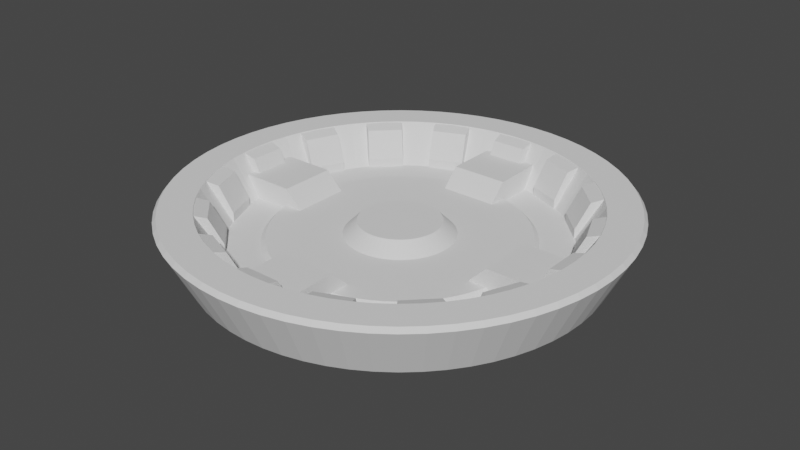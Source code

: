 # Source: HandleTooled.blend  (saved by Blender 3.2.14; exported with 4.5.12 LTS)
import bpy
from mathutils import Matrix  # noqa: F401  (used for matrix-valued properties, if any)

bpy.ops.wm.read_factory_settings(use_empty=True)
scene = bpy.context.scene
scene.name = 'Scene'

# ---- collections
col_handletooled = bpy.data.collections.new('HandleTooled'); scene.collection.children.link(col_handletooled)

# ---- materials (node trees are filled in below, after node groups)
mat_stldefaultmaterial = bpy.data.materials.new('STLDefaultMaterial')
mat_stldefaultmaterial.use_transparent_shadow = False

# ---- material node trees

# ---- world
world_world = bpy.data.worlds.new('World'); scene.world = world_world
world_world.use_nodes = True; world_world.node_tree.nodes.clear()
_N = world_world.node_tree.nodes; _L = world_world.node_tree.links
n0 = _N.new('ShaderNodeOutputWorld'); n0.name = 'World Output'; n0.location = (300, 300)
n1 = _N.new('ShaderNodeBackground'); n1.name = 'Background'; n1.location = (10, 300)
n1.inputs[0].default_value = (0.05088, 0.05088, 0.05088, 1.0)
_L.new(n1.outputs[0], n0.inputs[0])
n0.is_active_output = True
world_world.color = (0.05088, 0.05088, 0.05088)
world_world.use_sun_shadow = False
world_world.sun_shadow_jitter_overblur = 0.0

# ---- meshes
me_handletooled = bpy.data.meshes.new('HandleTooled')
me_handletooled.from_pydata([(0.02269, -1.3, 4.4), (0.1268, -1.288, 4.4), (4.342, -44.09, 4.4), (0.0, -44.3, 4.4), (0.0, -31.3, 4.4), (0.02269, -31.3, 4.4), (0.0, -1.298, 4.4), (0.2313, -28.72, 4.4), (0.0, -28.7, 4.4), (0.4765, -28.79, 4.4), (0.2758, -31.27, 4.4), (0.5184, -31.19, 4.4), (0.7033, -28.91, 4.4), (0.9031, -29.06, 4.4), (0.741, -31.07, 4.4), (0.9351, -30.9, 4.4), (1.068, -29.26, 4.4), (1.192, -29.48, 4.4), (1.093, -30.7, 4.4), (1.21, -30.48, 4.4), (1.27, -29.72, 4.4), (1.3, -29.98, 4.4), (1.279, -30.23, 4.4), (0.2532, -1.273, 4.4), (8.643, -43.45, 4.4), (0.3756, -1.238, 4.4), (12.86, -42.39, 4.4), (0.2758, -1.27, 4.4), (0.4967, -1.199, 4.4), (16.95, -40.93, 4.4), (0.61, -1.141, 4.4), (20.88, -39.07, 4.4), (0.5184, -1.192, 4.4), (0.7211, -1.079, 4.4), (24.61, -36.83, 4.4), (0.8209, -1.0, 4.4), (28.1, -34.24, 4.4), (0.741, -1.068, 4.4), (0.9178, -0.9178, 4.4), (31.32, -31.32, 4.4), (1.0, -0.8209, 4.4), (34.24, -28.1, 4.4), (0.9351, -0.9031, 4.4), (1.079, -0.7211, 4.4), (36.83, -24.61, 4.4), (1.141, -0.61, 4.4), (39.07, -20.88, 4.4), (1.093, -0.7033, 4.4), (1.199, -0.4967, 4.4), (40.93, -16.95, 4.4), (1.238, -0.3756, 4.4), (42.39, -12.86, 4.4), (1.21, -0.4765, 4.4), (1.273, -0.2532, 4.4), (43.45, -8.642, 4.4), (1.288, -0.1268, 4.4), (44.09, -4.342, 4.4), (1.279, -0.2313, 4.4), (31.28, -0.2313, 4.4), (31.3, 1.368e-06, 4.4), (44.3, 1.936e-06, 4.4), (1.298, 5.674e-08, 4.4), (28.7, 1.255e-06, 4.4), (28.7, -0.02269, 4.4), (28.73, -0.2758, 4.4), (31.21, -0.4765, 4.4), (28.81, -0.5184, 4.4), (28.93, -0.741, 4.4), (31.09, -0.7033, 4.4), (30.94, -0.9031, 4.4), (29.1, -0.9351, 4.4), (29.3, -1.093, 4.4), (30.74, -1.068, 4.4), (30.52, -1.192, 4.4), (29.52, -1.21, 4.4), (29.77, -1.279, 4.4), (30.28, -1.27, 4.4), (30.02, -1.3, 4.4), (28.72, 0.2313, 4.4), (1.3, 0.02269, 4.4), (1.288, 0.1268, 4.4), (44.09, 4.342, 4.4), (28.79, 0.4765, 4.4), (31.3, 0.02269, 4.4), (28.91, 0.7033, 4.4), (29.06, 0.9031, 4.4), (31.27, 0.2758, 4.4), (31.19, 0.5184, 4.4), (29.26, 1.068, 4.4), (29.48, 1.192, 4.4), (31.07, 0.741, 4.4), (30.9, 0.9351, 4.4), (29.72, 1.27, 4.4), (29.98, 1.3, 4.4), (30.7, 1.093, 4.4), (30.48, 1.21, 4.4), (30.23, 1.279, 4.4), (1.273, 0.2532, 4.4), (43.45, 8.643, 4.4), (1.27, 0.2758, 4.4), (1.238, 0.3756, 4.4), (42.39, 12.86, 4.4), (1.199, 0.4967, 4.4), (40.93, 16.95, 4.4), (1.192, 0.5184, 4.4), (1.141, 0.61, 4.4), (39.07, 20.88, 4.4), (1.079, 0.7211, 4.4), (36.83, 24.61, 4.4), (1.068, 0.741, 4.4), (1.0, 0.8209, 4.4), (34.24, 28.1, 4.4), (0.9178, 0.9178, 4.4), (31.32, 31.32, 4.4), (0.9031, 0.9351, 4.4), (0.8209, 1.0, 4.4), (28.1, 34.24, 4.4), (0.7211, 1.079, 4.4), (24.61, 36.83, 4.4), (0.7033, 1.093, 4.4), (0.61, 1.141, 4.4), (20.88, 39.07, 4.4), (0.4967, 1.199, 4.4), (16.95, 40.93, 4.4), (0.4765, 1.21, 4.4), (0.3756, 1.238, 4.4), (12.86, 42.39, 4.4), (0.2532, 1.273, 4.4), (8.643, 43.45, 4.4), (0.2313, 1.279, 4.4), (0.1268, 1.288, 4.4), (4.342, 44.09, 4.4), (0.2313, 31.28, 4.4), (-2.736e-06, 31.3, 4.4), (-3.873e-06, 44.3, 4.4), (-1.135e-07, 1.298, 4.4), (-2.509e-06, 28.7, 4.4), (0.02269, 28.7, 4.4), (0.2758, 28.73, 4.4), (0.4765, 31.21, 4.4), (0.5184, 28.81, 4.4), (0.741, 28.93, 4.4), (0.7033, 31.09, 4.4), (0.9031, 30.94, 4.4), (0.9351, 29.1, 4.4), (1.093, 29.3, 4.4), (1.068, 30.74, 4.4), (1.192, 30.52, 4.4), (1.21, 29.52, 4.4), (1.279, 29.77, 4.4), (1.27, 30.28, 4.4), (1.3, 30.02, 4.4), (-0.2313, 28.72, 4.4), (-0.02269, 1.3, 4.4), (-0.1268, 1.288, 4.4), (-4.342, 44.09, 4.4), (-0.4765, 28.79, 4.4), (-0.02269, 31.3, 4.4), (-0.7033, 28.91, 4.4), (-0.9031, 29.06, 4.4), (-0.2758, 31.27, 4.4), (-0.5184, 31.19, 4.4), (-1.068, 29.26, 4.4), (-1.192, 29.48, 4.4), (-0.741, 31.07, 4.4), (-0.9351, 30.9, 4.4), (-1.27, 29.72, 4.4), (-1.3, 29.98, 4.4), (-1.093, 30.7, 4.4), (-1.21, 30.48, 4.4), (-1.279, 30.23, 4.4), (-0.2532, 1.273, 4.4), (-8.643, 43.45, 4.4), (-0.3756, 1.238, 4.4), (-12.86, 42.39, 4.4), (-0.2758, 1.27, 4.4), (-0.4967, 1.199, 4.4), (-16.95, 40.93, 4.4), (-0.61, 1.141, 4.4), (-20.88, 39.07, 4.4), (-0.5184, 1.192, 4.4), (-0.7211, 1.079, 4.4), (-24.61, 36.83, 4.4), (-0.8209, 1.0, 4.4), (-28.1, 34.24, 4.4), (-0.741, 1.068, 4.4), (-0.9178, 0.9178, 4.4), (-31.32, 31.32, 4.4), (-1.0, 0.8209, 4.4), (-34.24, 28.1, 4.4), (-0.9351, 0.9031, 4.4), (-1.079, 0.7211, 4.4), (-36.83, 24.61, 4.4), (-1.141, 0.61, 4.4), (-39.07, 20.88, 4.4), (-1.093, 0.7033, 4.4), (-1.199, 0.4967, 4.4), (-40.93, 16.95, 4.4), (-1.238, 0.3756, 4.4), (-42.39, 12.86, 4.4), (-1.21, 0.4765, 4.4), (-1.273, 0.2532, 4.4), (-43.45, 8.643, 4.4), (-1.288, 0.1268, 4.4), (-44.09, 4.342, 4.4), (-1.279, 0.2313, 4.4), (-31.28, 0.2313, 4.4), (-31.3, -3.732e-07, 4.4), (-44.3, -5.283e-07, 4.4), (-1.298, -1.548e-08, 4.4), (-28.7, -3.423e-07, 4.4), (-28.7, 0.02269, 4.4), (-28.73, 0.2758, 4.4), (-31.21, 0.4764, 4.4), (-28.81, 0.5184, 4.4), (-28.93, 0.741, 4.4), (-31.09, 0.7033, 4.4), (-30.94, 0.9031, 4.4), (-29.1, 0.9351, 4.4), (-29.3, 1.093, 4.4), (-30.74, 1.068, 4.4), (-30.52, 1.192, 4.4), (-29.52, 1.21, 4.4), (-29.77, 1.279, 4.4), (-30.28, 1.27, 4.4), (-30.02, 1.3, 4.4), (-28.72, -0.2313, 4.4), (-1.3, -0.02269, 4.4), (-1.288, -0.1268, 4.4), (-44.09, -4.342, 4.4), (-28.79, -0.4765, 4.4), (-31.3, -0.02269, 4.4), (-28.91, -0.7033, 4.4), (-29.06, -0.9031, 4.4), (-31.27, -0.2758, 4.4), (-31.19, -0.5184, 4.4), (-29.26, -1.068, 4.4), (-29.48, -1.192, 4.4), (-31.07, -0.741, 4.4), (-30.9, -0.9351, 4.4), (-29.72, -1.27, 4.4), (-29.98, -1.3, 4.4), (-30.7, -1.093, 4.4), (-30.48, -1.21, 4.4), (-30.23, -1.279, 4.4), (-1.273, -0.2532, 4.4), (-43.45, -8.643, 4.4), (-1.27, -0.2758, 4.4), (-1.238, -0.3756, 4.4), (-42.39, -12.86, 4.4), (-1.199, -0.4967, 4.4), (-40.93, -16.95, 4.4), (-1.192, -0.5184, 4.4), (-1.141, -0.61, 4.4), (-39.07, -20.88, 4.4), (-1.079, -0.7211, 4.4), (-36.83, -24.61, 4.4), (-1.068, -0.741, 4.4), (-1.0, -0.8209, 4.4), (-34.24, -28.1, 4.4), (-0.9178, -0.9178, 4.4), (-31.32, -31.32, 4.4), (-0.9031, -0.9351, 4.4), (-0.8209, -1.0, 4.4), (-28.1, -34.24, 4.4), (-0.7211, -1.079, 4.4), (-24.61, -36.83, 4.4), (-0.7033, -1.093, 4.4), (-0.61, -1.141, 4.4), (-20.88, -39.07, 4.4), (-0.4967, -1.199, 4.4), (-16.95, -40.93, 4.4), (-0.4765, -1.21, 4.4), (-0.3756, -1.238, 4.4), (-12.86, -42.39, 4.4), (-0.2532, -1.273, 4.4), (-8.642, -43.45, 4.4), (-0.2313, -1.279, 4.4), (-0.1268, -1.288, 4.4), (-4.342, -44.09, 4.4), (-0.2313, -31.28, 4.4), (-0.02268, -28.7, 4.4), (-0.2758, -28.73, 4.4), (-0.4764, -31.21, 4.4), (-0.5184, -28.81, 4.4), (-0.741, -28.93, 4.4), (-0.7033, -31.09, 4.4), (-0.9031, -30.94, 4.4), (-0.9351, -29.1, 4.4), (-1.093, -29.3, 4.4), (-1.068, -30.74, 4.4), (-1.192, -30.52, 4.4), (-1.21, -29.52, 4.4), (-1.279, -29.77, 4.4), (-1.27, -30.28, 4.4), (-1.3, -30.02, 4.4), (0.0, -41.93, 16.88), (0.0, -42.0, 17.0), (4.117, -41.8, 17.0), (4.105, -41.68, 16.8), (4.241, -41.65, 16.8), (8.194, -41.19, 17.0), (7.121, -35.8, 8.0), (6.0, -35.96, 8.0), (6.0, -39.05, 13.0), (4.256, -39.31, 13.0), (4.305, -41.15, 16.0), (10.45, -36.22, 10.0), (10.15, -35.04, 8.0), (12.19, -40.19, 17.0), (12.16, -40.08, 16.8), (12.02, -40.11, 16.8), (11.77, -39.67, 16.0), (11.85, -39.81, 16.26), (16.07, -38.8, 17.0), (16.04, -38.73, 16.88), (19.8, -37.04, 17.0), (19.74, -36.93, 16.8), (19.86, -36.86, 16.8), (23.33, -34.92, 17.0), (20.28, -30.35, 8.0), (17.6, -31.95, 8.0), (18.22, -33.0, 10.0), (19.73, -36.37, 16.0), (23.52, -29.47, 10.0), (22.79, -28.49, 8.0), (26.64, -32.47, 17.0), (26.57, -32.37, 16.8), (26.45, -32.45, 16.8), (26.06, -32.14, 16.0), (26.18, -32.25, 16.26), (29.7, -29.7, 17.0), (29.65, -29.65, 16.88), (32.47, -26.64, 17.0), (32.37, -26.57, 16.8), (32.45, -26.45, 16.8), (34.92, -23.33, 17.0), (30.35, -20.28, 8.0), (28.49, -22.79, 8.0), (29.47, -23.52, 10.0), (32.14, -26.06, 16.0), (33.0, -18.22, 10.0), (31.95, -17.6, 8.0), (37.04, -19.8, 17.0), (36.93, -19.74, 16.8), (36.86, -19.86, 16.8), (36.37, -19.73, 16.0), (36.53, -19.77, 16.26), (38.8, -16.07, 17.0), (38.73, -16.04, 16.88), (40.19, -12.19, 17.0), (40.08, -12.16, 16.8), (40.11, -12.02, 16.8), (41.19, -8.194, 17.0), (35.8, -7.121, 8.0), (35.04, -10.15, 8.0), (36.22, -10.45, 10.0), (39.67, -11.77, 16.0), (38.9, -7.0, 13.0), (35.82, -7.0, 8.0), (41.8, -4.117, 17.0), (41.68, -4.105, 16.8), (41.65, -4.241, 16.8), (41.15, -4.305, 16.0), (39.31, -4.256, 13.0), (41.32, -4.287, 16.26), (42.0, 1.836e-06, 17.0), (41.93, 1.833e-06, 16.88), (41.8, 4.117, 17.0), (41.68, 4.105, 16.8), (41.65, 4.241, 16.8), (41.19, 8.194, 17.0), (35.8, 7.121, 8.0), (35.96, 6.0, 8.0), (39.05, 6.0, 13.0), (39.31, 4.256, 13.0), (41.15, 4.305, 16.0), (36.22, 10.45, 10.0), (35.04, 10.15, 8.0), (40.19, 12.19, 17.0), (40.08, 12.16, 16.8), (40.11, 12.02, 16.8), (39.67, 11.77, 16.0), (39.81, 11.85, 16.26), (38.8, 16.07, 17.0), (38.73, 16.04, 16.88), (37.04, 19.8, 17.0), (36.93, 19.74, 16.8), (36.86, 19.86, 16.8), (34.92, 23.33, 17.0), (30.35, 20.28, 8.0), (31.95, 17.6, 8.0), (33.0, 18.22, 10.0), (36.37, 19.73, 16.0), (29.47, 23.52, 10.0), (28.49, 22.79, 8.0), (32.47, 26.64, 17.0), (32.37, 26.57, 16.8), (32.45, 26.45, 16.8), (32.14, 26.06, 16.0), (32.25, 26.18, 16.26), (29.7, 29.7, 17.0), (29.65, 29.65, 16.88), (26.64, 32.47, 17.0), (26.57, 32.37, 16.8), (26.45, 32.45, 16.8), (23.33, 34.92, 17.0), (20.28, 30.35, 8.0), (22.79, 28.49, 8.0), (23.52, 29.47, 10.0), (26.06, 32.14, 16.0), (18.22, 33.0, 10.0), (17.6, 31.95, 8.0), (19.8, 37.04, 17.0), (19.74, 36.93, 16.8), (19.86, 36.86, 16.8), (19.73, 36.37, 16.0), (19.77, 36.53, 16.26), (16.07, 38.8, 17.0), (16.04, 38.73, 16.88), (12.19, 40.19, 17.0), (12.16, 40.08, 16.8), (12.02, 40.11, 16.8), (8.194, 41.19, 17.0), (7.121, 35.8, 8.0), (10.15, 35.04, 8.0), (10.45, 36.22, 10.0), (11.77, 39.67, 16.0), (7.0, 38.9, 13.0), (7.0, 35.82, 8.0), (4.117, 41.8, 17.0), (4.105, 41.68, 16.8), (4.241, 41.65, 16.8), (4.305, 41.15, 16.0), (4.256, 39.31, 13.0), (4.287, 41.32, 16.26), (-3.672e-06, 42.0, 17.0), (-3.665e-06, 41.93, 16.88), (-4.117, 41.8, 17.0), (-4.105, 41.68, 16.8), (-4.241, 41.65, 16.8), (-8.194, 41.19, 17.0), (-7.121, 35.8, 8.0), (-6.0, 35.96, 8.0), (-6.0, 39.05, 13.0), (-4.256, 39.31, 13.0), (-4.305, 41.15, 16.0), (-10.45, 36.22, 10.0), (-10.15, 35.04, 8.0), (-12.19, 40.19, 17.0), (-12.16, 40.08, 16.8), (-12.02, 40.11, 16.8), (-11.77, 39.67, 16.0), (-11.85, 39.81, 16.26), (-16.07, 38.8, 17.0), (-16.04, 38.73, 16.88), (-19.8, 37.04, 17.0), (-19.74, 36.93, 16.8), (-19.86, 36.86, 16.8), (-23.33, 34.92, 17.0), (-20.28, 30.35, 8.0), (-17.6, 31.95, 8.0), (-18.22, 33.0, 10.0), (-19.73, 36.37, 16.0), (-23.52, 29.47, 10.0), (-22.79, 28.49, 8.0), (-26.64, 32.47, 17.0), (-26.57, 32.37, 16.8), (-26.45, 32.45, 16.8), (-26.06, 32.14, 16.0), (-26.18, 32.25, 16.26), (-29.7, 29.7, 17.0), (-29.65, 29.65, 16.88), (-32.47, 26.64, 17.0), (-32.37, 26.57, 16.8), (-32.45, 26.45, 16.8), (-34.92, 23.33, 17.0), (-30.35, 20.28, 8.0), (-28.49, 22.79, 8.0), (-29.47, 23.52, 10.0), (-32.14, 26.06, 16.0), (-33.0, 18.22, 10.0), (-31.95, 17.6, 8.0), (-37.04, 19.8, 17.0), (-36.93, 19.74, 16.8), (-36.86, 19.86, 16.8), (-36.37, 19.73, 16.0), (-36.53, 19.77, 16.26), (-38.8, 16.07, 17.0), (-38.73, 16.04, 16.88), (-40.19, 12.19, 17.0), (-40.08, 12.16, 16.8), (-40.11, 12.02, 16.8), (-41.19, 8.194, 17.0), (-35.8, 7.121, 8.0), (-35.04, 10.15, 8.0), (-36.22, 10.45, 10.0), (-39.67, 11.77, 16.0), (-38.9, 7.0, 13.0), (-35.82, 7.0, 8.0), (-41.8, 4.117, 17.0), (-41.68, 4.105, 16.8), (-41.65, 4.241, 16.8), (-41.15, 4.305, 16.0), (-39.31, 4.256, 13.0), (-41.32, 4.287, 16.26), (-42.0, -5.008e-07, 17.0), (-41.93, -5e-07, 16.88), (-41.8, -4.117, 17.0), (-41.68, -4.105, 16.8), (-41.65, -4.241, 16.8), (-41.19, -8.194, 17.0), (-35.8, -7.121, 8.0), (-35.96, -6.0, 8.0), (-39.05, -6.0, 13.0), (-39.31, -4.256, 13.0), (-41.15, -4.305, 16.0), (-36.22, -10.45, 10.0), (-35.04, -10.15, 8.0), (-40.19, -12.19, 17.0), (-40.08, -12.16, 16.8), (-40.11, -12.02, 16.8), (-39.67, -11.77, 16.0), (-39.81, -11.85, 16.26), (-38.8, -16.07, 17.0), (-38.73, -16.04, 16.88), (-37.04, -19.8, 17.0), (-36.93, -19.74, 16.8), (-36.86, -19.86, 16.8), (-34.92, -23.33, 17.0), (-30.35, -20.28, 8.0), (-31.95, -17.6, 8.0), (-33.0, -18.22, 10.0), (-36.37, -19.73, 16.0), (-29.47, -23.52, 10.0), (-28.49, -22.79, 8.0), (-32.47, -26.64, 17.0), (-32.37, -26.57, 16.8), (-32.45, -26.45, 16.8), (-32.14, -26.06, 16.0), (-32.25, -26.18, 16.26), (-29.7, -29.7, 17.0), (-29.65, -29.65, 16.88), (-26.64, -32.47, 17.0), (-26.57, -32.37, 16.8), (-26.45, -32.45, 16.8), (-23.33, -34.92, 17.0), (-20.28, -30.35, 8.0), (-22.79, -28.49, 8.0), (-23.52, -29.47, 10.0), (-26.06, -32.14, 16.0), (-18.22, -33.0, 10.0), (-17.6, -31.95, 8.0), (-19.8, -37.04, 17.0), (-19.74, -36.93, 16.8), (-19.86, -36.86, 16.8), (-19.73, -36.37, 16.0), (-19.77, -36.53, 16.26), (-16.07, -38.8, 17.0), (-16.04, -38.73, 16.88), (-12.19, -40.19, 17.0), (-12.16, -40.08, 16.8), (-12.02, -40.11, 16.8), (-8.194, -41.19, 17.0), (-7.121, -35.8, 8.0), (-10.15, -35.04, 8.0), (-10.45, -36.22, 10.0), (-11.77, -39.67, 16.0), (-7.0, -38.9, 13.0), (-7.0, -35.82, 8.0), (-4.117, -41.8, 17.0), (-4.105, -41.68, 16.8), (-4.241, -41.65, 16.8), (-4.305, -41.15, 16.0), (-4.256, -39.31, 13.0), (-4.287, -41.32, 16.26), (6.0, -30.16, 8.0), (10.08, -34.79, 8.0), (10.5, -34.62, 8.0), (8.418, -27.75, 8.0), (6.0, -28.36, 8.0), (13.78, -33.26, 8.0), (11.1, -26.79, 8.0), (17.05, -31.9, 8.0), (13.67, -25.58, 8.0), (17.47, -31.73, 8.0), (16.11, -24.11, 8.0), (22.63, -28.28, 8.0), (22.95, -27.96, 8.0), (18.4, -22.42, 8.0), (25.46, -25.46, 8.0), (20.51, -20.51, 8.0), (27.96, -22.95, 8.0), (22.42, -18.4, 8.0), (28.28, -22.63, 8.0), (24.11, -16.11, 8.0), (31.73, -17.47, 8.0), (31.9, -17.05, 8.0), (25.58, -13.67, 8.0), (33.26, -13.78, 8.0), (26.79, -11.1, 8.0), (34.62, -10.5, 8.0), (27.75, -8.418, 8.0), (34.79, -10.08, 8.0), (35.19, -7.0, 8.0), (28.11, -7.0, 8.0), (30.16, 6.0, 8.0), (34.79, 10.08, 8.0), (34.62, 10.5, 8.0), (27.75, 8.418, 8.0), (28.36, 6.0, 8.0), (33.26, 13.78, 8.0), (26.79, 11.1, 8.0), (31.9, 17.05, 8.0), (25.58, 13.67, 8.0), (31.73, 17.47, 8.0), (24.11, 16.11, 8.0), (28.28, 22.63, 8.0), (27.96, 22.95, 8.0), (22.42, 18.4, 8.0), (25.46, 25.46, 8.0), (20.51, 20.51, 8.0), (22.95, 27.96, 8.0), (18.4, 22.42, 8.0), (22.63, 28.28, 8.0), (16.11, 24.11, 8.0), (17.47, 31.73, 8.0), (17.05, 31.9, 8.0), (13.67, 25.58, 8.0), (13.78, 33.26, 8.0), (11.1, 26.79, 8.0), (10.5, 34.62, 8.0), (8.418, 27.75, 8.0), (10.08, 34.79, 8.0), (7.0, 35.19, 8.0), (7.0, 28.11, 8.0), (-6.0, 30.16, 8.0), (-10.08, 34.79, 8.0), (-10.5, 34.62, 8.0), (-8.418, 27.75, 8.0), (-6.0, 28.36, 8.0), (-11.1, 26.79, 8.0), (-13.78, 33.26, 8.0), (-13.67, 25.58, 8.0), (-17.05, 31.9, 8.0), (-17.47, 31.73, 8.0), (-16.11, 24.11, 8.0), (-22.63, 28.28, 8.0), (-22.95, 27.96, 8.0), (-18.4, 22.42, 8.0), (-20.51, 20.51, 8.0), (-25.46, 25.46, 8.0), (-22.42, 18.4, 8.0), (-27.96, 22.95, 8.0), (-28.28, 22.63, 8.0), (-24.11, 16.11, 8.0), (-31.73, 17.47, 8.0), (-31.9, 17.05, 8.0), (-25.58, 13.67, 8.0), (-26.79, 11.1, 8.0), (-33.26, 13.78, 8.0), (-27.75, 8.418, 8.0), (-34.62, 10.5, 8.0), (-34.79, 10.08, 8.0), (-35.19, 7.0, 8.0), (-28.11, 7.0, 8.0), (-30.16, -6.0, 8.0), (-34.79, -10.08, 8.0), (-34.62, -10.5, 8.0), (-27.75, -8.418, 8.0), (-28.36, -6.0, 8.0), (-33.26, -13.78, 8.0), (-26.79, -11.1, 8.0), (-31.9, -17.05, 8.0), (-25.58, -13.67, 8.0), (-31.73, -17.47, 8.0), (-24.11, -16.11, 8.0), (-28.28, -22.63, 8.0), (-27.96, -22.95, 8.0), (-22.42, -18.4, 8.0), (-25.46, -25.46, 8.0), (-20.51, -20.51, 8.0), (-22.95, -27.96, 8.0), (-18.4, -22.42, 8.0), (-22.63, -28.28, 8.0), (-16.11, -24.11, 8.0), (-17.47, -31.73, 8.0), (-17.05, -31.9, 8.0), (-13.67, -25.58, 8.0), (-13.78, -33.26, 8.0), (-11.1, -26.79, 8.0), (-10.5, -34.62, 8.0), (-8.418, -27.75, 8.0), (-10.08, -34.79, 8.0), (-7.0, -35.19, 8.0), (-7.0, -28.11, 8.0), (8.128, -26.79, 9.0), (6.0, -27.33, 9.0), (10.72, -25.87, 9.0), (13.2, -24.69, 9.0), (15.56, -23.28, 9.0), (17.76, -21.64, 9.0), (19.8, -19.8, 9.0), (21.64, -17.76, 9.0), (23.28, -15.56, 9.0), (24.69, -13.2, 9.0), (25.87, -10.72, 9.0), (26.79, -8.128, 9.0), (27.08, -7.0, 9.0), (26.79, 8.128, 9.0), (27.33, 6.0, 9.0), (25.87, 10.72, 9.0), (24.69, 13.2, 9.0), (23.28, 15.56, 9.0), (21.64, 17.76, 9.0), (19.8, 19.8, 9.0), (17.76, 21.64, 9.0), (15.56, 23.28, 9.0), (13.2, 24.69, 9.0), (10.72, 25.87, 9.0), (8.128, 26.79, 9.0), (7.0, 27.08, 9.0), (-8.128, 26.79, 9.0), (-6.0, 27.33, 9.0), (-10.72, 25.87, 9.0), (-13.2, 24.69, 9.0), (-15.56, 23.28, 9.0), (-17.76, 21.64, 9.0), (-19.8, 19.8, 9.0), (-21.64, 17.76, 9.0), (-23.28, 15.56, 9.0), (-24.69, 13.2, 9.0), (-25.87, 10.72, 9.0), (-26.79, 8.128, 9.0), (-27.08, 7.0, 9.0), (-26.79, -8.128, 9.0), (-27.33, -6.0, 9.0), (-25.87, -10.72, 9.0), (-24.69, -13.2, 9.0), (-23.28, -15.56, 9.0), (-21.64, -17.76, 9.0), (-19.8, -19.8, 9.0), (-17.76, -21.64, 9.0), (-15.56, -23.28, 9.0), (-13.2, -24.69, 9.0), (-10.72, -25.87, 9.0), (-8.128, -26.79, 9.0), (-7.0, -27.08, 9.0), (0.0, -49.3, 17.0), (0.0, -50.1, 16.0), (4.911, -49.86, 16.0), (4.832, -49.06, 17.0), (9.774, -49.14, 16.0), (9.618, -48.35, 17.0), (14.54, -47.94, 16.0), (14.31, -47.18, 17.0), (19.17, -46.29, 16.0), (18.87, -45.55, 17.0), (23.62, -44.18, 16.0), (23.24, -43.48, 17.0), (27.83, -41.66, 16.0), (27.39, -40.99, 17.0), (31.78, -38.73, 16.0), (31.28, -38.11, 17.0), (35.43, -35.43, 16.0), (34.86, -34.86, 17.0), (38.73, -31.78, 16.0), (38.11, -31.28, 17.0), (41.66, -27.83, 16.0), (40.99, -27.39, 17.0), (44.18, -23.62, 16.0), (43.48, -23.24, 17.0), (46.29, -19.17, 16.0), (45.55, -18.87, 17.0), (47.94, -14.54, 16.0), (47.18, -14.31, 17.0), (49.14, -9.774, 16.0), (48.35, -9.618, 17.0), (49.86, -4.911, 16.0), (49.06, -4.832, 17.0), (50.1, 2.19e-06, 16.0), (49.3, 2.155e-06, 17.0), (49.86, 4.911, 16.0), (49.06, 4.832, 17.0), (49.14, 9.774, 16.0), (48.35, 9.618, 17.0), (47.94, 14.54, 16.0), (47.18, 14.31, 17.0), (46.29, 19.17, 16.0), (45.55, 18.87, 17.0), (44.18, 23.62, 16.0), (43.48, 23.24, 17.0), (41.66, 27.83, 16.0), (40.99, 27.39, 17.0), (38.73, 31.78, 16.0), (38.11, 31.28, 17.0), (35.43, 35.43, 16.0), (34.86, 34.86, 17.0), (31.78, 38.73, 16.0), (31.28, 38.11, 17.0), (27.83, 41.66, 16.0), (27.39, 40.99, 17.0), (23.62, 44.18, 16.0), (23.24, 43.48, 17.0), (19.17, 46.29, 16.0), (18.87, 45.55, 17.0), (14.54, 47.94, 16.0), (14.31, 47.18, 17.0), (9.774, 49.14, 16.0), (9.618, 48.35, 17.0), (4.911, 49.86, 16.0), (4.832, 49.06, 17.0), (-4.38e-06, 50.1, 16.0), (-4.31e-06, 49.3, 17.0), (-4.911, 49.86, 16.0), (-4.832, 49.06, 17.0), (-9.774, 49.14, 16.0), (-9.618, 48.35, 17.0), (-14.54, 47.94, 16.0), (-14.31, 47.18, 17.0), (-19.17, 46.29, 16.0), (-18.87, 45.55, 17.0), (-23.62, 44.18, 16.0), (-23.24, 43.48, 17.0), (-27.83, 41.66, 16.0), (-27.39, 40.99, 17.0), (-31.78, 38.73, 16.0), (-31.28, 38.11, 17.0), (-35.43, 35.43, 16.0), (-34.86, 34.86, 17.0), (-38.73, 31.78, 16.0), (-38.11, 31.28, 17.0), (-41.66, 27.83, 16.0), (-40.99, 27.39, 17.0), (-44.18, 23.62, 16.0), (-43.48, 23.24, 17.0), (-46.29, 19.17, 16.0), (-45.55, 18.87, 17.0), (-47.94, 14.54, 16.0), (-47.18, 14.31, 17.0), (-49.14, 9.774, 16.0), (-48.35, 9.618, 17.0), (-49.86, 4.911, 16.0), (-49.06, 4.832, 17.0), (-50.1, -5.974e-07, 16.0), (-49.3, -5.879e-07, 17.0), (-49.86, -4.911, 16.0), (-49.06, -4.832, 17.0), (-49.14, -9.774, 16.0), (-48.35, -9.618, 17.0), (-47.94, -14.54, 16.0), (-47.18, -14.31, 17.0), (-46.29, -19.17, 16.0), (-45.55, -18.87, 17.0), (-44.18, -23.62, 16.0), (-43.48, -23.24, 17.0), (-41.66, -27.83, 16.0), (-40.99, -27.39, 17.0), (-38.73, -31.78, 16.0), (-38.11, -31.28, 17.0), (-35.43, -35.43, 16.0), (-34.86, -34.86, 17.0), (-31.78, -38.73, 16.0), (-31.28, -38.11, 17.0), (-27.83, -41.66, 16.0), (-27.39, -40.99, 17.0), (-23.62, -44.18, 16.0), (-23.24, -43.48, 17.0), (-19.17, -46.29, 16.0), (-18.87, -45.55, 17.0), (-14.54, -47.94, 16.0), (-14.31, -47.18, 17.0), (-9.774, -49.14, 16.0), (-9.618, -48.35, 17.0), (-4.911, -49.86, 16.0), (-4.832, -49.06, 17.0), (2.265, -23.0, 9.0), (1.176, -11.94, 9.0), (-6.395e-14, -12.0, 9.0), (-6.395e-14, -23.0, 9.0), (4.575, -23.0, 9.0), (2.341, -11.77, 9.0), (6.0, -23.0, 9.0), (3.483, -11.48, 9.0), (4.592, -11.09, 9.0), (5.657, -10.58, 9.0), (6.667, -9.978, 9.0), (7.613, -9.276, 9.0), (8.485, -8.485, 9.0), (9.276, -7.613, 9.0), (9.978, -6.667, 9.0), (10.58, -5.657, 9.0), (11.09, -4.592, 9.0), (23.0, -7.0, 9.0), (23.0, -6.977, 9.0), (11.48, -3.483, 9.0), (23.08, -7.0, 9.0), (11.77, -2.341, 9.0), (23.0, -4.575, 9.0), (23.0, -2.265, 9.0), (11.94, -1.176, 9.0), (23.0, 1.005e-06, 9.0), (12.0, 5.245e-07, 9.0), (23.0, 2.265, 9.0), (11.94, 1.176, 9.0), (23.0, 4.575, 9.0), (11.77, 2.341, 9.0), (23.0, 6.0, 9.0), (11.48, 3.483, 9.0), (11.09, 4.592, 9.0), (10.58, 5.657, 9.0), (9.978, 6.667, 9.0), (9.276, 7.613, 9.0), (8.485, 8.485, 9.0), (7.613, 9.276, 9.0), (6.667, 9.978, 9.0), (5.657, 10.58, 9.0), (4.592, 11.09, 9.0), (7.0, 23.0, 9.0), (6.977, 23.0, 9.0), (3.483, 11.48, 9.0), (7.0, 23.08, 9.0), (2.341, 11.77, 9.0), (4.575, 23.0, 9.0), (2.265, 23.0, 9.0), (1.176, 11.94, 9.0), (-1.049e-06, 12.0, 9.0), (-2.011e-06, 23.0, 9.0), (-1.176, 11.94, 9.0), (-2.265, 23.0, 9.0), (-2.341, 11.77, 9.0), (-4.575, 23.0, 9.0), (-6.0, 23.0, 9.0), (-3.483, 11.48, 9.0), (-4.592, 11.09, 9.0), (-5.657, 10.58, 9.0), (-6.667, 9.978, 9.0), (-7.613, 9.276, 9.0), (-8.485, 8.485, 9.0), (-9.276, 7.613, 9.0), (-9.978, 6.667, 9.0), (-10.58, 5.657, 9.0), (-11.09, 4.592, 9.0), (-23.0, 7.0, 9.0), (-23.0, 6.977, 9.0), (-11.48, 3.483, 9.0), (-23.08, 7.0, 9.0), (-11.77, 2.341, 9.0), (-23.0, 4.575, 9.0), (-11.94, 1.176, 9.0), (-23.0, 2.265, 9.0), (-12.0, -1.431e-07, 9.0), (-23.0, -2.743e-07, 9.0), (-11.94, -1.176, 9.0), (-23.0, -2.265, 9.0), (-11.77, -2.341, 9.0), (-23.0, -4.575, 9.0), (-23.0, -6.0, 9.0), (-11.48, -3.483, 9.0), (-11.09, -4.592, 9.0), (-10.58, -5.657, 9.0), (-9.978, -6.667, 9.0), (-9.276, -7.613, 9.0), (-8.485, -8.485, 9.0), (-7.613, -9.276, 9.0), (-6.667, -9.978, 9.0), (-5.657, -10.58, 9.0), (-4.592, -11.09, 9.0), (-7.0, -23.0, 9.0), (-6.977, -23.0, 9.0), (-3.483, -11.48, 9.0), (-7.0, -23.08, 9.0), (-4.575, -23.0, 9.0), (-2.341, -11.77, 9.0), (-2.265, -23.0, 9.0), (-1.176, -11.94, 9.0), (-6.395e-14, -9.0, 12.0), (0.8822, -8.957, 12.0), (1.756, -8.827, 12.0), (2.613, -8.612, 12.0), (3.444, -8.315, 12.0), (4.243, -7.937, 12.0), (5.0, -7.483, 12.0), (5.71, -6.957, 12.0), (6.364, -6.364, 12.0), (6.957, -5.71, 12.0), (7.483, -5.0, 12.0), (7.937, -4.243, 12.0), (8.315, -3.444, 12.0), (8.612, -2.613, 12.0), (8.827, -1.756, 12.0), (8.957, -0.8822, 12.0), (9.0, 3.934e-07, 12.0), (8.957, 0.8822, 12.0), (8.827, 1.756, 12.0), (8.612, 2.613, 12.0), (8.315, 3.444, 12.0), (7.937, 4.243, 12.0), (7.483, 5.0, 12.0), (6.957, 5.71, 12.0), (6.364, 6.364, 12.0), (5.71, 6.957, 12.0), (5.0, 7.483, 12.0), (4.243, 7.937, 12.0), (3.444, 8.315, 12.0), (2.613, 8.612, 12.0), (1.756, 8.827, 12.0), (0.8822, 8.957, 12.0), (-7.868e-07, 9.0, 12.0), (-0.8822, 8.957, 12.0), (-1.756, 8.827, 12.0), (-2.613, 8.612, 12.0), (-3.444, 8.315, 12.0), (-4.243, 7.937, 12.0), (-5.0, 7.483, 12.0), (-5.71, 6.957, 12.0), (-6.364, 6.364, 12.0), (-6.957, 5.71, 12.0), (-7.483, 5.0, 12.0), (-7.937, 4.243, 12.0), (-8.315, 3.444, 12.0), (-8.612, 2.613, 12.0), (-8.827, 1.756, 12.0), (-8.957, 0.8822, 12.0), (-9.0, -1.073e-07, 12.0), (-8.957, -0.8822, 12.0), (-8.827, -1.756, 12.0), (-8.612, -2.613, 12.0), (-8.315, -3.444, 12.0), (-7.937, -4.243, 12.0), (-7.483, -5.0, 12.0), (-6.957, -5.71, 12.0), (-6.364, -6.364, 12.0), (-5.71, -6.957, 12.0), (-5.0, -7.483, 12.0), (-4.243, -7.937, 12.0), (-3.444, -8.315, 12.0), (-2.613, -8.612, 12.0), (-1.756, -8.827, 12.0), (-0.8822, -8.957, 12.0), (0.0, 0.0, 12.0), (-39.0, 3.997, 16.0), (-37.5, 3.997, 13.0), (-39.0, -3.997, 16.0), (-37.5, -3.997, 13.0), (-37.56, -11.23, 16.0), (-34.79, -10.08, 10.0), (-34.5, -18.62, 16.0), (-31.73, -17.47, 10.0), (-30.4, -24.75, 16.0), (-28.28, -22.63, 10.0), (-24.75, -30.4, 16.0), (-22.63, -28.28, 10.0), (-18.62, -34.5, 16.0), (-17.47, -31.73, 10.0), (-11.23, -37.56, 16.0), (-10.08, -34.79, 10.0), (-3.997, -39.0, 16.0), (-3.997, -37.5, 13.0), (3.997, -39.0, 16.0), (3.997, -37.5, 13.0), (11.23, -37.56, 16.0), (10.08, -34.79, 10.0), (18.62, -34.5, 16.0), (17.47, -31.73, 10.0), (24.75, -30.4, 16.0), (22.63, -28.28, 10.0), (30.4, -24.75, 16.0), (28.28, -22.63, 10.0), (34.5, -18.62, 16.0), (31.73, -17.47, 10.0), (37.56, -11.23, 16.0), (34.79, -10.08, 10.0), (39.0, -3.997, 16.0), (37.5, -3.997, 13.0), (39.0, 3.997, 16.0), (37.5, 3.997, 13.0), (37.56, 11.23, 16.0), (34.79, 10.08, 10.0), (34.5, 18.62, 16.0), (31.73, 17.47, 10.0), (30.4, 24.75, 16.0), (28.28, 22.63, 10.0), (24.75, 30.4, 16.0), (22.63, 28.28, 10.0), (18.62, 34.5, 16.0), (17.47, 31.73, 10.0), (11.23, 37.56, 16.0), (10.08, 34.79, 10.0), (3.997, 39.0, 16.0), (3.997, 37.5, 13.0), (-3.997, 39.0, 16.0), (-3.997, 37.5, 13.0), (-11.23, 37.56, 16.0), (-10.08, 34.79, 10.0), (-18.62, 34.5, 16.0), (-17.47, 31.73, 10.0), (-24.75, 30.4, 16.0), (-22.63, 28.28, 10.0), (-30.4, 24.75, 16.0), (-28.28, 22.63, 10.0), (-34.5, 18.62, 16.0), (-31.73, 17.47, 10.0), (-37.56, 11.23, 16.0), (-34.79, 10.08, 10.0), (-27.0, 7.0, 13.0), (-27.0, -6.0, 13.0), (-7.0, -27.0, 13.0), (6.0, -27.0, 13.0), (27.0, -7.0, 13.0), (27.0, 6.0, 13.0), (7.0, 27.0, 13.0), (-6.0, 27.0, 13.0), (30.23, 1.279, 10.0), (29.98, 1.3, 10.0), (30.48, 1.21, 10.0), (30.7, 1.093, 10.0), (30.9, 0.9351, 10.0), (31.07, 0.741, 10.0), (31.19, 0.5184, 10.0), (31.27, 0.2758, 10.0), (31.3, 0.02269, 10.0), (31.28, -0.2313, 10.0), (31.21, -0.4765, 10.0), (31.09, -0.7033, 10.0), (30.94, -0.9031, 10.0), (30.74, -1.068, 10.0), (30.52, -1.192, 10.0), (30.28, -1.27, 10.0), (30.02, -1.3, 10.0), (29.77, -1.279, 10.0), (29.52, -1.21, 10.0), (29.3, -1.093, 10.0), (29.1, -0.9351, 10.0), (28.93, -0.741, 10.0), (28.81, -0.5184, 10.0), (28.73, -0.2758, 10.0), (28.7, -0.02269, 10.0), (28.72, 0.2313, 10.0), (28.79, 0.4765, 10.0), (28.91, 0.7033, 10.0), (29.06, 0.9031, 10.0), (29.26, 1.068, 10.0), (29.48, 1.192, 10.0), (29.72, 1.27, 10.0), (-1.279, 30.23, 10.0), (-1.3, 29.98, 10.0), (-1.21, 30.48, 10.0), (-1.093, 30.7, 10.0), (-0.9351, 30.9, 10.0), (-0.741, 31.07, 10.0), (-0.5184, 31.19, 10.0), (-0.2758, 31.27, 10.0), (-0.02269, 31.3, 10.0), (0.2313, 31.28, 10.0), (0.4765, 31.21, 10.0), (0.7033, 31.09, 10.0), (0.9031, 30.94, 10.0), (1.068, 30.74, 10.0), (1.192, 30.52, 10.0), (1.27, 30.28, 10.0), (1.3, 30.02, 10.0), (1.279, 29.77, 10.0), (1.21, 29.52, 10.0), (1.093, 29.3, 10.0), (0.9351, 29.1, 10.0), (0.741, 28.93, 10.0), (0.5184, 28.81, 10.0), (0.2758, 28.73, 10.0), (0.02269, 28.7, 10.0), (-0.2313, 28.72, 10.0), (-0.4765, 28.79, 10.0), (-0.7033, 28.91, 10.0), (-0.9031, 29.06, 10.0), (-1.068, 29.26, 10.0), (-1.192, 29.48, 10.0), (-1.27, 29.72, 10.0), (-30.23, -1.279, 10.0), (-29.98, -1.3, 10.0), (-30.48, -1.21, 10.0), (-30.7, -1.093, 10.0), (-30.9, -0.9351, 10.0), (-31.07, -0.741, 10.0), (-31.19, -0.5184, 10.0), (-31.27, -0.2758, 10.0), (-31.3, -0.02269, 10.0), (-31.28, 0.2313, 10.0), (-31.21, 0.4764, 10.0), (-31.09, 0.7033, 10.0), (-30.94, 0.9031, 10.0), (-30.74, 1.068, 10.0), (-30.52, 1.192, 10.0), (-30.28, 1.27, 10.0), (-30.02, 1.3, 10.0), (-29.77, 1.279, 10.0), (-29.52, 1.21, 10.0), (-29.3, 1.093, 10.0), (-29.1, 0.9351, 10.0), (-28.93, 0.741, 10.0), (-28.81, 0.5184, 10.0), (-28.73, 0.2758, 10.0), (-28.7, 0.02269, 10.0), (-28.72, -0.2313, 10.0), (-28.79, -0.4765, 10.0), (-28.91, -0.7033, 10.0), (-29.06, -0.9031, 10.0), (-29.26, -1.068, 10.0), (-29.48, -1.192, 10.0), (-29.72, -1.27, 10.0), (1.279, -30.23, 10.0), (1.3, -29.98, 10.0), (1.21, -30.48, 10.0), (1.093, -30.7, 10.0), (0.9351, -30.9, 10.0), (0.741, -31.07, 10.0), (0.5184, -31.19, 10.0), (0.2758, -31.27, 10.0), (0.02269, -31.3, 10.0), (-0.2313, -31.28, 10.0), (-0.4764, -31.21, 10.0), (-0.7033, -31.09, 10.0), (-0.9031, -30.94, 10.0), (-1.068, -30.74, 10.0), (-1.192, -30.52, 10.0), (-1.27, -30.28, 10.0), (-1.3, -30.02, 10.0), (-1.279, -29.77, 10.0), (-1.21, -29.52, 10.0), (-1.093, -29.3, 10.0), (-0.9351, -29.1, 10.0), (-0.741, -28.93, 10.0), (-0.5184, -28.81, 10.0), (-0.2758, -28.73, 10.0), (-0.02268, -28.7, 10.0), (0.2313, -28.72, 10.0), (0.4765, -28.79, 10.0), (0.7033, -28.91, 10.0), (0.9031, -29.06, 10.0), (1.068, -29.26, 10.0), (1.192, -29.48, 10.0), (1.27, -29.72, 10.0), (0.2313, 1.279, 10.0), (-0.02269, 1.3, 10.0), (0.4765, 1.21, 10.0), (0.7033, 1.093, 10.0), (0.9031, 0.9351, 10.0), (1.068, 0.741, 10.0), (1.192, 0.5184, 10.0), (1.27, 0.2758, 10.0), (1.3, 0.02269, 10.0), (1.279, -0.2313, 10.0), (1.21, -0.4765, 10.0), (1.093, -0.7033, 10.0), (0.9351, -0.9031, 10.0), (0.741, -1.068, 10.0), (0.5184, -1.192, 10.0), (0.2758, -1.27, 10.0), (0.02269, -1.3, 10.0), (-0.2313, -1.279, 10.0), (-0.4765, -1.21, 10.0), (-0.7033, -1.093, 10.0), (-0.9031, -0.9351, 10.0), (-1.068, -0.741, 10.0), (-1.192, -0.5184, 10.0), (-1.27, -0.2758, 10.0), (-1.3, -0.02269, 10.0), (-1.279, 0.2313, 10.0), (-1.21, 0.4765, 10.0), (-1.093, 0.7033, 10.0), (-0.9351, 0.9031, 10.0), (-0.741, 1.068, 10.0), (-0.5184, 1.192, 10.0), (-0.2758, 1.27, 10.0)], [], [(0, 1, 2), (2, 3, 4), (2, 4, 5), (6, 0, 2), (7, 8, 6), (9, 7, 6), (2, 5, 10), (2, 10, 11), (12, 9, 6), (13, 12, 6), (2, 11, 14), (2, 14, 15), (16, 13, 6), (17, 16, 6), (2, 15, 18), (2, 18, 19), (20, 17, 6), (21, 20, 6), (2, 19, 22), (21, 6, 2), (2, 22, 21), (23, 24, 2), (23, 2, 1), (25, 26, 24), (24, 23, 27), (24, 27, 25), (28, 29, 26), (28, 26, 25), (30, 31, 29), (29, 28, 32), (29, 32, 30), (33, 34, 31), (33, 31, 30), (35, 36, 34), (34, 33, 37), (34, 37, 35), (38, 39, 36), (38, 36, 35), (40, 41, 39), (39, 38, 42), (39, 42, 40), (43, 44, 41), (43, 41, 40), (45, 46, 44), (44, 43, 47), (44, 47, 45), (48, 49, 46), (48, 46, 45), (50, 51, 49), (49, 48, 52), (49, 52, 50), (53, 54, 51), (53, 51, 50), (55, 56, 54), (54, 53, 57), (54, 57, 55), (58, 59, 60), (56, 55, 61), (61, 62, 63), (61, 63, 64), (58, 60, 56), (65, 58, 56), (61, 64, 66), (61, 66, 67), (68, 65, 56), (69, 68, 56), (61, 67, 70), (61, 70, 71), (72, 69, 56), (73, 72, 56), (61, 71, 74), (61, 74, 75), (76, 73, 56), (61, 75, 77), (77, 76, 56), (56, 61, 77), (78, 62, 61), (79, 80, 81), (78, 61, 79), (82, 78, 79), (81, 60, 59), (81, 59, 83), (84, 82, 79), (85, 84, 79), (81, 83, 86), (81, 86, 87), (88, 85, 79), (89, 88, 79), (81, 87, 90), (81, 90, 91), (92, 89, 79), (93, 92, 79), (81, 91, 94), (81, 94, 95), (93, 79, 81), (81, 95, 96), (93, 81, 96), (81, 80, 97), (81, 97, 98), (99, 100, 101), (101, 98, 97), (101, 97, 99), (101, 100, 102), (101, 102, 103), (104, 105, 106), (106, 103, 102), (106, 102, 104), (106, 105, 107), (106, 107, 108), (109, 110, 111), (111, 108, 107), (111, 107, 109), (111, 110, 112), (111, 112, 113), (114, 115, 116), (116, 113, 112), (116, 112, 114), (116, 115, 117), (116, 117, 118), (119, 120, 121), (121, 118, 117), (121, 117, 119), (121, 120, 122), (121, 122, 123), (124, 125, 126), (126, 123, 122), (126, 122, 124), (126, 125, 127), (126, 127, 128), (129, 130, 131), (131, 128, 127), (131, 127, 129), (132, 133, 134), (131, 130, 135), (135, 136, 137), (135, 137, 138), (132, 134, 131), (139, 132, 131), (135, 138, 140), (135, 140, 141), (142, 139, 131), (143, 142, 131), (135, 141, 144), (135, 144, 145), (146, 143, 131), (147, 146, 131), (135, 145, 148), (135, 148, 149), (150, 147, 131), (135, 149, 151), (151, 150, 131), (131, 135, 151), (152, 136, 135), (153, 154, 155), (152, 135, 153), (156, 152, 153), (155, 134, 133), (155, 133, 157), (158, 156, 153), (159, 158, 153), (155, 157, 160), (155, 160, 161), (162, 159, 153), (163, 162, 153), (155, 161, 164), (155, 164, 165), (166, 163, 153), (167, 166, 153), (155, 165, 168), (155, 168, 169), (167, 153, 155), (155, 169, 170), (167, 155, 170), (155, 154, 171), (155, 171, 172), (173, 174, 172), (172, 171, 175), (172, 175, 173), (174, 173, 176), (174, 176, 177), (178, 179, 177), (177, 176, 180), (177, 180, 178), (179, 178, 181), (179, 181, 182), (183, 184, 182), (182, 181, 185), (182, 185, 183), (184, 183, 186), (184, 186, 187), (188, 189, 187), (187, 186, 190), (187, 190, 188), (189, 188, 191), (189, 191, 192), (193, 194, 192), (192, 191, 195), (192, 195, 193), (194, 193, 196), (194, 196, 197), (198, 199, 197), (197, 196, 200), (197, 200, 198), (199, 198, 201), (199, 201, 202), (203, 204, 202), (202, 201, 205), (202, 205, 203), (206, 207, 208), (204, 203, 209), (209, 210, 211), (209, 211, 212), (206, 208, 204), (213, 206, 204), (209, 212, 214), (209, 214, 215), (216, 213, 204), (217, 216, 204), (209, 215, 218), (209, 218, 219), (220, 217, 204), (221, 220, 204), (209, 219, 222), (209, 222, 223), (224, 221, 204), (209, 223, 225), (225, 224, 204), (204, 209, 225), (226, 210, 209), (227, 228, 229), (226, 209, 227), (230, 226, 227), (229, 208, 207), (229, 207, 231), (232, 230, 227), (233, 232, 227), (229, 231, 234), (229, 234, 235), (236, 233, 227), (237, 236, 227), (229, 235, 238), (229, 238, 239), (240, 237, 227), (241, 240, 227), (229, 239, 242), (229, 242, 243), (241, 227, 229), (229, 243, 244), (229, 244, 241), (229, 228, 245), (229, 245, 246), (247, 248, 249), (249, 246, 245), (249, 245, 247), (249, 248, 250), (249, 250, 251), (252, 253, 254), (254, 251, 250), (254, 250, 252), (254, 253, 255), (254, 255, 256), (257, 258, 259), (259, 256, 255), (259, 255, 257), (259, 258, 260), (259, 260, 261), (262, 263, 264), (264, 261, 260), (264, 260, 262), (264, 263, 265), (264, 265, 266), (267, 268, 269), (269, 266, 265), (269, 265, 267), (269, 268, 270), (269, 270, 271), (272, 273, 274), (274, 271, 270), (274, 270, 272), (274, 273, 275), (274, 275, 276), (277, 278, 279), (279, 276, 275), (279, 275, 277), (280, 4, 3), (279, 278, 6), (6, 8, 281), (6, 281, 282), (280, 3, 279), (283, 280, 279), (6, 282, 284), (6, 284, 285), (286, 283, 279), (287, 286, 279), (6, 285, 288), (6, 288, 289), (290, 287, 279), (291, 290, 279), (6, 289, 292), (6, 292, 293), (294, 291, 279), (6, 293, 295), (295, 294, 279), (279, 6, 295), (296, 297, 298), (296, 298, 299), (300, 299, 298), (301, 302, 303), (304, 305, 306), (301, 303, 304), (300, 298, 301), (304, 306, 300), (300, 301, 304), (307, 308, 302), (301, 309, 310), (301, 310, 311), (307, 302, 301), (312, 307, 301), (301, 311, 313), (301, 313, 312), (309, 314, 315), (309, 315, 310), (315, 314, 316), (315, 316, 317), (318, 317, 316), (319, 320, 321), (319, 321, 322), (318, 316, 319), (319, 322, 323), (318, 319, 323), (324, 325, 320), (319, 326, 327), (319, 327, 328), (324, 320, 319), (329, 324, 319), (319, 328, 330), (319, 330, 329), (326, 331, 332), (326, 332, 327), (331, 333, 334), (331, 334, 332), (335, 334, 333), (336, 337, 338), (336, 338, 339), (335, 333, 336), (336, 339, 340), (335, 336, 340), (341, 342, 337), (336, 343, 344), (336, 344, 345), (341, 337, 336), (346, 341, 336), (336, 345, 347), (336, 347, 346), (343, 348, 349), (343, 349, 344), (348, 350, 351), (348, 351, 349), (352, 351, 350), (353, 354, 355), (353, 355, 356), (352, 350, 353), (353, 356, 357), (352, 353, 357), (358, 359, 354), (353, 360, 361), (353, 361, 362), (358, 354, 353), (363, 364, 358), (353, 362, 365), (365, 363, 358), (358, 353, 365), (360, 366, 367), (360, 367, 361), (367, 366, 368), (367, 368, 369), (370, 369, 368), (371, 372, 373), (374, 375, 376), (371, 373, 374), (370, 368, 371), (374, 376, 370), (370, 371, 374), (377, 378, 372), (371, 379, 380), (371, 380, 381), (377, 372, 371), (382, 377, 371), (371, 381, 383), (371, 383, 382), (379, 384, 385), (379, 385, 380), (385, 384, 386), (385, 386, 387), (388, 387, 386), (389, 390, 391), (389, 391, 392), (388, 386, 389), (389, 392, 393), (388, 389, 393), (394, 395, 390), (389, 396, 397), (389, 397, 398), (394, 390, 389), (399, 394, 389), (389, 398, 400), (389, 400, 399), (396, 401, 402), (396, 402, 397), (403, 404, 402), (403, 402, 401), (405, 404, 403), (406, 407, 408), (406, 408, 409), (405, 403, 406), (406, 409, 410), (405, 406, 410), (411, 412, 407), (406, 413, 414), (406, 414, 415), (411, 407, 406), (416, 411, 406), (406, 415, 417), (406, 417, 416), (414, 413, 418), (414, 418, 419), (419, 418, 420), (419, 420, 421), (422, 421, 420), (423, 424, 425), (423, 425, 426), (422, 420, 423), (423, 426, 427), (422, 423, 427), (428, 429, 424), (423, 430, 431), (423, 431, 432), (428, 424, 423), (433, 434, 428), (423, 432, 435), (435, 433, 428), (428, 423, 435), (431, 430, 436), (431, 436, 437), (437, 436, 438), (437, 438, 439), (440, 439, 438), (441, 442, 443), (444, 445, 446), (441, 443, 444), (440, 438, 441), (444, 446, 440), (440, 441, 444), (447, 448, 442), (441, 449, 450), (441, 450, 451), (447, 442, 441), (452, 447, 441), (441, 451, 453), (441, 453, 452), (450, 449, 454), (450, 454, 455), (455, 454, 456), (455, 456, 457), (458, 457, 456), (459, 460, 461), (459, 461, 462), (458, 456, 459), (459, 462, 463), (458, 459, 463), (464, 465, 460), (459, 466, 467), (459, 467, 468), (464, 460, 459), (469, 464, 459), (459, 468, 470), (459, 470, 469), (467, 466, 471), (467, 471, 472), (473, 474, 472), (473, 472, 471), (475, 474, 473), (476, 477, 478), (476, 478, 479), (475, 473, 476), (476, 479, 480), (475, 476, 480), (481, 482, 477), (476, 483, 484), (476, 484, 485), (481, 477, 476), (486, 481, 476), (476, 485, 487), (476, 487, 486), (484, 483, 488), (484, 488, 489), (489, 488, 490), (489, 490, 491), (492, 491, 490), (493, 494, 495), (493, 495, 496), (492, 490, 493), (493, 496, 497), (492, 493, 497), (498, 499, 494), (493, 500, 501), (493, 501, 502), (498, 494, 493), (503, 504, 498), (493, 502, 505), (505, 503, 498), (498, 493, 505), (501, 500, 506), (501, 506, 507), (507, 506, 508), (507, 508, 509), (510, 509, 508), (511, 512, 513), (514, 515, 516), (511, 513, 514), (510, 508, 511), (514, 516, 510), (510, 511, 514), (517, 518, 512), (511, 519, 520), (511, 520, 521), (517, 512, 511), (522, 517, 511), (511, 521, 523), (511, 523, 522), (520, 519, 524), (520, 524, 525), (525, 524, 526), (525, 526, 527), (528, 527, 526), (529, 530, 531), (529, 531, 532), (528, 526, 529), (529, 532, 533), (528, 529, 533), (534, 535, 530), (529, 536, 537), (529, 537, 538), (534, 530, 529), (539, 534, 529), (529, 538, 540), (529, 540, 539), (537, 536, 541), (537, 541, 542), (541, 543, 544), (541, 544, 542), (545, 544, 543), (546, 547, 548), (546, 548, 549), (545, 543, 546), (546, 549, 550), (545, 546, 550), (551, 552, 547), (546, 553, 554), (546, 554, 555), (551, 547, 546), (556, 551, 546), (546, 555, 557), (546, 557, 556), (553, 558, 559), (553, 559, 554), (558, 560, 561), (558, 561, 559), (562, 561, 560), (563, 564, 565), (563, 565, 566), (562, 560, 563), (563, 566, 567), (562, 563, 567), (568, 569, 564), (563, 570, 571), (563, 571, 572), (568, 564, 563), (573, 574, 568), (563, 572, 575), (575, 573, 568), (568, 563, 575), (570, 297, 296), (570, 296, 571), (303, 302, 576), (577, 578, 579), (579, 580, 576), (576, 302, 308), (577, 579, 576), (577, 576, 308), (581, 582, 579), (581, 579, 578), (583, 584, 582), (583, 582, 581), (585, 321, 320), (320, 586, 584), (584, 583, 585), (585, 320, 584), (587, 588, 589), (589, 586, 320), (320, 325, 587), (587, 589, 320), (590, 591, 589), (590, 589, 588), (592, 593, 591), (592, 591, 590), (594, 338, 337), (337, 595, 593), (593, 592, 594), (594, 337, 593), (596, 597, 598), (598, 595, 337), (337, 342, 596), (596, 598, 337), (599, 600, 598), (599, 598, 597), (601, 602, 600), (601, 600, 599), (603, 355, 354), (354, 604, 605), (605, 602, 601), (601, 603, 354), (354, 605, 601), (604, 354, 359), (372, 606, 373), (607, 608, 609), (609, 610, 606), (606, 372, 378), (607, 609, 606), (607, 606, 378), (611, 612, 609), (611, 609, 608), (613, 614, 612), (613, 612, 611), (615, 391, 390), (390, 616, 614), (614, 613, 615), (615, 390, 614), (617, 618, 619), (619, 616, 390), (390, 395, 617), (617, 619, 390), (620, 621, 619), (620, 619, 618), (622, 623, 621), (622, 621, 620), (624, 408, 407), (407, 625, 623), (623, 622, 624), (624, 407, 623), (626, 627, 628), (628, 625, 407), (407, 412, 626), (626, 628, 407), (629, 630, 628), (629, 628, 627), (631, 632, 630), (631, 630, 629), (633, 425, 424), (424, 634, 635), (635, 632, 631), (631, 633, 424), (424, 635, 631), (634, 424, 429), (443, 442, 636), (637, 638, 639), (639, 640, 636), (636, 442, 448), (637, 639, 636), (637, 636, 448), (641, 639, 638), (641, 638, 642), (643, 641, 642), (643, 642, 644), (645, 461, 460), (460, 646, 643), (643, 644, 645), (645, 460, 643), (647, 648, 649), (649, 646, 460), (460, 465, 647), (647, 649, 460), (650, 649, 648), (650, 648, 651), (652, 650, 651), (652, 651, 653), (654, 478, 477), (477, 655, 652), (652, 653, 654), (654, 477, 652), (656, 657, 658), (658, 655, 477), (477, 482, 656), (656, 658, 477), (659, 658, 657), (659, 657, 660), (661, 659, 660), (661, 660, 662), (663, 495, 494), (494, 664, 665), (665, 661, 662), (662, 663, 494), (494, 665, 662), (664, 494, 499), (513, 512, 666), (667, 668, 669), (669, 670, 666), (666, 512, 518), (667, 669, 666), (667, 666, 518), (671, 672, 669), (671, 669, 668), (673, 674, 672), (673, 672, 671), (675, 531, 530), (530, 676, 674), (674, 673, 675), (675, 530, 674), (677, 678, 679), (679, 676, 530), (530, 535, 677), (677, 679, 530), (680, 681, 679), (680, 679, 678), (682, 683, 681), (682, 681, 680), (684, 548, 547), (547, 685, 683), (683, 682, 684), (684, 547, 683), (686, 687, 688), (688, 685, 547), (547, 552, 686), (686, 688, 547), (689, 690, 688), (689, 688, 687), (691, 692, 690), (691, 690, 689), (693, 565, 564), (564, 694, 695), (695, 692, 691), (691, 693, 564), (564, 695, 691), (694, 564, 569), (580, 579, 696), (580, 696, 697), (696, 579, 582), (696, 582, 698), (698, 582, 584), (698, 584, 699), (699, 584, 586), (699, 586, 700), (700, 586, 589), (700, 589, 701), (701, 589, 591), (701, 591, 702), (702, 591, 593), (702, 593, 703), (703, 593, 595), (703, 595, 704), (704, 595, 598), (704, 598, 705), (705, 598, 600), (705, 600, 706), (706, 600, 602), (706, 602, 707), (708, 707, 602), (708, 602, 605), (610, 609, 709), (610, 709, 710), (709, 609, 612), (709, 612, 711), (711, 612, 614), (711, 614, 712), (712, 614, 616), (712, 616, 713), (713, 616, 619), (713, 619, 714), (714, 619, 621), (714, 621, 715), (715, 621, 623), (715, 623, 716), (716, 623, 625), (716, 625, 717), (717, 625, 628), (717, 628, 718), (718, 628, 630), (718, 630, 719), (719, 630, 632), (719, 632, 720), (721, 720, 632), (721, 632, 635), (640, 639, 722), (640, 722, 723), (722, 639, 641), (722, 641, 724), (724, 641, 643), (724, 643, 725), (725, 643, 646), (725, 646, 726), (726, 646, 649), (726, 649, 727), (727, 649, 650), (727, 650, 728), (728, 650, 652), (728, 652, 729), (729, 652, 655), (729, 655, 730), (730, 655, 658), (730, 658, 731), (731, 658, 659), (731, 659, 732), (732, 659, 661), (732, 661, 733), (734, 733, 661), (734, 661, 665), (670, 669, 735), (670, 735, 736), (735, 669, 672), (735, 672, 737), (737, 672, 674), (737, 674, 738), (738, 674, 676), (738, 676, 739), (739, 676, 679), (739, 679, 740), (740, 679, 681), (740, 681, 741), (741, 681, 683), (741, 683, 742), (742, 683, 685), (742, 685, 743), (743, 685, 688), (743, 688, 744), (744, 688, 690), (744, 690, 745), (745, 690, 692), (745, 692, 746), (747, 746, 692), (747, 692, 695), (748, 749, 750), (748, 750, 751), (751, 750, 752), (751, 752, 753), (753, 752, 754), (753, 754, 755), (755, 754, 756), (755, 756, 757), (757, 756, 758), (757, 758, 759), (759, 758, 760), (759, 760, 761), (761, 760, 762), (761, 762, 763), (763, 762, 764), (763, 764, 765), (765, 764, 766), (765, 766, 767), (767, 766, 768), (767, 768, 769), (769, 768, 770), (769, 770, 771), (771, 770, 772), (771, 772, 773), (773, 772, 774), (773, 774, 775), (775, 774, 776), (775, 776, 777), (777, 776, 778), (777, 778, 779), (779, 778, 780), (779, 780, 781), (781, 780, 782), (781, 782, 783), (783, 782, 784), (783, 784, 785), (785, 784, 786), (785, 786, 787), (787, 786, 788), (787, 788, 789), (789, 788, 790), (789, 790, 791), (791, 790, 792), (791, 792, 793), (793, 792, 794), (793, 794, 795), (795, 794, 796), (795, 796, 797), (797, 796, 798), (797, 798, 799), (799, 798, 800), (799, 800, 801), (801, 800, 802), (801, 802, 803), (803, 802, 804), (803, 804, 805), (805, 804, 806), (805, 806, 807), (807, 806, 808), (807, 808, 809), (809, 808, 810), (809, 810, 811), (811, 810, 812), (811, 812, 813), (813, 812, 814), (813, 814, 815), (815, 814, 816), (815, 816, 817), (817, 816, 818), (817, 818, 819), (819, 818, 820), (819, 820, 821), (821, 820, 822), (821, 822, 823), (823, 822, 824), (823, 824, 825), (825, 824, 826), (825, 826, 827), (827, 826, 828), (827, 828, 829), (829, 828, 830), (829, 830, 831), (831, 830, 832), (831, 832, 833), (833, 832, 834), (833, 834, 835), (835, 834, 836), (835, 836, 837), (837, 836, 838), (837, 838, 839), (839, 838, 840), (839, 840, 841), (841, 840, 842), (841, 842, 843), (843, 842, 844), (843, 844, 845), (845, 844, 846), (845, 846, 847), (847, 846, 848), (847, 848, 849), (849, 848, 850), (849, 850, 851), (851, 850, 852), (851, 852, 853), (853, 852, 854), (853, 854, 855), (855, 854, 856), (855, 856, 857), (857, 856, 858), (857, 858, 859), (859, 858, 860), (859, 860, 861), (861, 860, 862), (861, 862, 863), (863, 862, 864), (863, 864, 865), (865, 864, 866), (865, 866, 867), (867, 866, 868), (867, 868, 869), (869, 868, 870), (869, 870, 871), (871, 870, 872), (871, 872, 873), (873, 872, 874), (873, 874, 875), (875, 874, 749), (875, 749, 748), (749, 3, 2), (749, 2, 750), (750, 2, 24), (750, 24, 752), (752, 24, 26), (752, 26, 754), (754, 26, 29), (754, 29, 756), (756, 29, 31), (756, 31, 758), (758, 31, 34), (758, 34, 760), (760, 34, 36), (760, 36, 762), (762, 36, 39), (762, 39, 764), (764, 39, 41), (764, 41, 766), (766, 41, 44), (766, 44, 768), (768, 44, 46), (768, 46, 770), (770, 46, 49), (770, 49, 772), (772, 49, 51), (772, 51, 774), (774, 51, 54), (774, 54, 776), (776, 54, 56), (776, 56, 778), (778, 56, 60), (778, 60, 780), (780, 60, 81), (780, 81, 782), (782, 81, 98), (782, 98, 784), (784, 98, 101), (784, 101, 786), (786, 101, 103), (786, 103, 788), (788, 103, 106), (788, 106, 790), (790, 106, 108), (790, 108, 792), (792, 108, 111), (792, 111, 794), (794, 111, 113), (794, 113, 796), (796, 113, 116), (796, 116, 798), (798, 116, 118), (798, 118, 800), (800, 118, 121), (800, 121, 802), (802, 121, 123), (802, 123, 804), (804, 123, 126), (804, 126, 806), (806, 126, 128), (806, 128, 808), (808, 128, 131), (808, 131, 810), (810, 131, 134), (810, 134, 812), (812, 134, 155), (812, 155, 814), (814, 155, 172), (814, 172, 816), (816, 172, 174), (816, 174, 818), (818, 174, 177), (818, 177, 820), (820, 177, 179), (820, 179, 822), (822, 179, 182), (822, 182, 824), (824, 182, 184), (824, 184, 826), (826, 184, 187), (826, 187, 828), (828, 187, 189), (828, 189, 830), (830, 189, 192), (830, 192, 832), (832, 192, 194), (832, 194, 834), (834, 194, 197), (834, 197, 836), (836, 197, 199), (836, 199, 838), (838, 199, 202), (838, 202, 840), (840, 202, 204), (840, 204, 842), (842, 204, 208), (842, 208, 844), (844, 208, 229), (844, 229, 846), (846, 229, 246), (846, 246, 848), (848, 246, 249), (848, 249, 850), (850, 249, 251), (850, 251, 852), (852, 251, 254), (852, 254, 854), (854, 254, 256), (854, 256, 856), (856, 256, 259), (856, 259, 858), (858, 259, 261), (858, 261, 860), (860, 261, 264), (860, 264, 862), (862, 264, 266), (862, 266, 864), (864, 266, 269), (864, 269, 866), (866, 269, 271), (866, 271, 868), (868, 271, 274), (868, 274, 870), (870, 274, 276), (870, 276, 872), (872, 276, 279), (872, 279, 874), (874, 279, 3), (874, 3, 749), (297, 748, 751), (297, 751, 298), (298, 751, 753), (298, 753, 301), (301, 753, 755), (301, 755, 309), (309, 755, 757), (309, 757, 314), (314, 757, 759), (314, 759, 316), (316, 759, 761), (316, 761, 319), (319, 761, 763), (319, 763, 326), (326, 763, 765), (326, 765, 331), (331, 765, 767), (331, 767, 333), (333, 767, 769), (333, 769, 336), (336, 769, 771), (336, 771, 343), (343, 771, 773), (343, 773, 348), (348, 773, 775), (348, 775, 350), (350, 775, 777), (350, 777, 353), (353, 777, 779), (353, 779, 360), (360, 779, 781), (360, 781, 366), (366, 781, 783), (366, 783, 368), (368, 783, 785), (368, 785, 371), (371, 785, 787), (371, 787, 379), (379, 787, 789), (379, 789, 384), (384, 789, 791), (384, 791, 386), (386, 791, 793), (386, 793, 389), (389, 793, 795), (389, 795, 396), (396, 795, 797), (396, 797, 401), (401, 797, 799), (401, 799, 403), (403, 799, 801), (403, 801, 406), (406, 801, 803), (406, 803, 413), (413, 803, 805), (413, 805, 418), (418, 805, 807), (418, 807, 420), (420, 807, 809), (420, 809, 423), (423, 809, 811), (423, 811, 430), (430, 811, 813), (430, 813, 436), (436, 813, 815), (436, 815, 438), (438, 815, 817), (438, 817, 441), (441, 817, 819), (441, 819, 449), (449, 819, 821), (449, 821, 454), (454, 821, 823), (454, 823, 456), (456, 823, 825), (456, 825, 459), (459, 825, 827), (459, 827, 466), (466, 827, 829), (466, 829, 471), (471, 829, 831), (471, 831, 473), (473, 831, 833), (473, 833, 476), (476, 833, 835), (476, 835, 483), (483, 835, 837), (483, 837, 488), (488, 837, 839), (488, 839, 490), (490, 839, 841), (490, 841, 493), (493, 841, 843), (493, 843, 500), (500, 843, 845), (500, 845, 506), (506, 845, 847), (506, 847, 508), (508, 847, 849), (508, 849, 511), (511, 849, 851), (511, 851, 519), (519, 851, 853), (519, 853, 524), (524, 853, 855), (524, 855, 526), (526, 855, 857), (526, 857, 529), (529, 857, 859), (529, 859, 536), (536, 859, 861), (536, 861, 541), (541, 861, 863), (541, 863, 543), (543, 863, 865), (543, 865, 546), (546, 865, 867), (546, 867, 553), (553, 867, 869), (553, 869, 558), (558, 869, 871), (558, 871, 560), (560, 871, 873), (560, 873, 563), (563, 873, 875), (563, 875, 570), (570, 875, 748), (570, 748, 297), (876, 877, 878), (876, 878, 879), (880, 881, 877), (880, 877, 876), (882, 697, 696), (696, 883, 881), (881, 880, 882), (882, 696, 881), (883, 696, 698), (883, 698, 884), (884, 698, 699), (884, 699, 885), (885, 699, 700), (885, 700, 886), (886, 700, 701), (886, 701, 887), (887, 701, 702), (887, 702, 888), (888, 702, 703), (888, 703, 889), (889, 703, 704), (889, 704, 890), (890, 704, 705), (890, 705, 891), (891, 705, 706), (891, 706, 892), (893, 894, 895), (895, 892, 706), (706, 707, 896), (893, 895, 706), (893, 706, 896), (896, 707, 708), (897, 895, 894), (897, 894, 898), (899, 900, 897), (899, 897, 898), (901, 902, 900), (901, 900, 899), (903, 904, 902), (903, 902, 901), (905, 906, 904), (905, 904, 903), (907, 710, 709), (709, 908, 906), (906, 905, 907), (907, 709, 906), (908, 709, 711), (908, 711, 909), (909, 711, 712), (909, 712, 910), (910, 712, 713), (910, 713, 911), (911, 713, 714), (911, 714, 912), (912, 714, 715), (912, 715, 913), (913, 715, 716), (913, 716, 914), (914, 716, 717), (914, 717, 915), (915, 717, 718), (915, 718, 916), (916, 718, 719), (916, 719, 917), (918, 919, 920), (920, 917, 719), (719, 720, 921), (918, 920, 719), (918, 719, 921), (921, 720, 721), (922, 920, 919), (922, 919, 923), (924, 925, 922), (924, 922, 923), (926, 925, 924), (926, 924, 927), (928, 926, 927), (928, 927, 929), (930, 928, 929), (930, 929, 931), (932, 723, 722), (722, 933, 930), (930, 931, 932), (932, 722, 930), (933, 722, 724), (933, 724, 934), (934, 724, 725), (934, 725, 935), (935, 725, 726), (935, 726, 936), (936, 726, 727), (936, 727, 937), (937, 727, 728), (937, 728, 938), (938, 728, 729), (938, 729, 939), (939, 729, 730), (939, 730, 940), (940, 730, 731), (940, 731, 941), (941, 731, 732), (941, 732, 942), (943, 944, 945), (945, 942, 732), (732, 733, 946), (943, 945, 732), (943, 732, 946), (733, 734, 946), (947, 945, 944), (947, 944, 948), (949, 947, 948), (949, 948, 950), (951, 949, 950), (951, 950, 952), (953, 951, 952), (953, 952, 954), (955, 953, 954), (955, 954, 956), (957, 736, 735), (735, 958, 955), (955, 956, 957), (957, 735, 955), (958, 735, 737), (958, 737, 959), (959, 737, 738), (959, 738, 960), (960, 738, 739), (960, 739, 961), (961, 739, 740), (961, 740, 962), (962, 740, 741), (962, 741, 963), (963, 741, 742), (963, 742, 964), (964, 742, 743), (964, 743, 965), (965, 743, 744), (965, 744, 966), (966, 744, 745), (966, 745, 967), (968, 969, 970), (970, 967, 745), (745, 746, 971), (968, 970, 745), (968, 745, 971), (971, 746, 747), (970, 969, 972), (970, 972, 973), (974, 975, 973), (974, 973, 972), (879, 878, 975), (879, 975, 974), (976, 878, 877), (976, 877, 977), (977, 877, 881), (977, 881, 978), (978, 881, 883), (978, 883, 979), (979, 883, 884), (979, 884, 980), (980, 884, 885), (980, 885, 981), (981, 885, 886), (981, 886, 982), (982, 886, 887), (982, 887, 983), (983, 887, 888), (983, 888, 984), (984, 888, 889), (984, 889, 985), (985, 889, 890), (985, 890, 986), (986, 890, 891), (986, 891, 987), (987, 891, 892), (987, 892, 988), (988, 892, 895), (988, 895, 989), (989, 895, 897), (989, 897, 990), (990, 897, 900), (990, 900, 991), (991, 900, 902), (991, 902, 992), (992, 902, 904), (992, 904, 993), (993, 904, 906), (993, 906, 994), (994, 906, 908), (994, 908, 995), (995, 908, 909), (995, 909, 996), (996, 909, 910), (996, 910, 997), (997, 910, 911), (997, 911, 998), (998, 911, 912), (998, 912, 999), (999, 912, 913), (999, 913, 1000), (1000, 913, 914), (1000, 914, 1001), (1001, 914, 915), (1001, 915, 1002), (1002, 915, 916), (1002, 916, 1003), (1003, 916, 917), (1003, 917, 1004), (1004, 917, 920), (1004, 920, 1005), (1005, 920, 922), (1005, 922, 1006), (1006, 922, 925), (1006, 925, 1007), (1007, 925, 926), (1007, 926, 1008), (1008, 926, 928), (1008, 928, 1009), (1009, 928, 930), (1009, 930, 1010), (1010, 930, 933), (1010, 933, 1011), (1011, 933, 934), (1011, 934, 1012), (1012, 934, 935), (1012, 935, 1013), (1013, 935, 936), (1013, 936, 1014), (1014, 936, 937), (1014, 937, 1015), (1015, 937, 938), (1015, 938, 1016), (1016, 938, 939), (1016, 939, 1017), (1017, 939, 940), (1017, 940, 1018), (1018, 940, 941), (1018, 941, 1019), (1019, 941, 942), (1019, 942, 1020), (1020, 942, 945), (1020, 945, 1021), (1021, 945, 947), (1021, 947, 1022), (1022, 947, 949), (1022, 949, 1023), (1023, 949, 951), (1023, 951, 1024), (1024, 951, 953), (1024, 953, 1025), (1025, 953, 955), (1025, 955, 1026), (1026, 955, 958), (1026, 958, 1027), (1027, 958, 959), (1027, 959, 1028), (1028, 959, 960), (1028, 960, 1029), (1029, 960, 961), (1029, 961, 1030), (1030, 961, 962), (1030, 962, 1031), (1031, 962, 963), (1031, 963, 1032), (1032, 963, 964), (1032, 964, 1033), (1033, 964, 965), (1033, 965, 1034), (1034, 965, 966), (1034, 966, 1035), (1035, 966, 967), (1035, 967, 1036), (1036, 967, 970), (1036, 970, 1037), (1037, 970, 973), (1037, 973, 1038), (1038, 973, 975), (1038, 975, 1039), (1039, 975, 878), (1039, 878, 976), (1040, 976, 977), (1040, 977, 978), (1040, 978, 979), (1040, 979, 980), (1040, 980, 981), (1040, 981, 982), (1040, 982, 983), (1040, 983, 984), (1040, 984, 985), (1040, 985, 986), (1040, 986, 987), (1040, 987, 988), (1040, 988, 989), (1040, 989, 990), (1040, 990, 991), (1040, 991, 992), (1040, 992, 993), (1040, 993, 994), (1040, 994, 995), (1040, 995, 996), (1040, 996, 997), (1040, 997, 998), (1040, 998, 999), (1040, 999, 1000), (1040, 1000, 1001), (1040, 1001, 1002), (1040, 1002, 1003), (1040, 1003, 1004), (1040, 1004, 1005), (1040, 1005, 1006), (1040, 1006, 1007), (1040, 1007, 1008), (1040, 1008, 1009), (1040, 1009, 1010), (1040, 1010, 1011), (1040, 1011, 1012), (1040, 1012, 1013), (1040, 1013, 1014), (1040, 1014, 1015), (1040, 1015, 1016), (1040, 1016, 1017), (1040, 1017, 1018), (1040, 1018, 1019), (1040, 1019, 1020), (1040, 1020, 1021), (1040, 1021, 1022), (1040, 1022, 1023), (1040, 1023, 1024), (1040, 1024, 1025), (1040, 1025, 1026), (1040, 1026, 1027), (1040, 1027, 1028), (1040, 1028, 1029), (1040, 1029, 1030), (1040, 1030, 1031), (1040, 1031, 1032), (1040, 1032, 1033), (1040, 1033, 1034), (1040, 1034, 1035), (1040, 1035, 1036), (1040, 1036, 1037), (1040, 1037, 1038), (1040, 1038, 1039), (1040, 1039, 976), (503, 1041, 1042), (503, 1042, 504), (1042, 1041, 1043), (1042, 1043, 1044), (1043, 516, 515), (1043, 515, 1044), (507, 509, 510), (510, 1043, 1041), (1041, 502, 501), (501, 507, 510), (510, 1041, 501), (510, 516, 1043), (502, 1041, 503), (502, 503, 505), (522, 1045, 1046), (522, 1046, 517), (1046, 1045, 1047), (1046, 1047, 1048), (532, 1048, 1047), (532, 1047, 533), (675, 1048, 532), (675, 532, 531), (525, 527, 528), (528, 1047, 1045), (1045, 521, 520), (520, 525, 528), (528, 1045, 520), (517, 1046, 667), (517, 667, 518), (668, 667, 1046), (1046, 1048, 675), (673, 671, 668), (1046, 675, 673), (1046, 673, 668), (528, 533, 1047), (521, 1045, 522), (521, 522, 523), (539, 1049, 1050), (539, 1050, 534), (1050, 1049, 1051), (1050, 1051, 1052), (549, 1052, 1051), (549, 1051, 550), (684, 1052, 549), (684, 549, 548), (542, 544, 545), (545, 1051, 1049), (1049, 538, 537), (537, 542, 545), (545, 1049, 537), (534, 1050, 677), (534, 677, 535), (677, 1050, 1052), (1052, 684, 682), (680, 678, 677), (1052, 682, 680), (1052, 680, 677), (545, 550, 1051), (538, 1049, 539), (538, 539, 540), (556, 1053, 1054), (556, 1054, 551), (1054, 1053, 1055), (1054, 1055, 1056), (566, 1056, 1055), (566, 1055, 567), (693, 1056, 566), (693, 566, 565), (559, 561, 562), (562, 1055, 1053), (1053, 555, 554), (554, 559, 562), (562, 1053, 554), (551, 1054, 686), (551, 686, 552), (686, 1054, 1056), (1056, 693, 691), (689, 687, 686), (1056, 691, 689), (1056, 689, 686), (562, 567, 1055), (555, 1053, 556), (555, 556, 557), (573, 1057, 1058), (573, 1058, 574), (1058, 1057, 1059), (1058, 1059, 1060), (1059, 306, 305), (1059, 305, 1060), (296, 299, 300), (300, 1059, 1057), (1057, 572, 571), (571, 296, 300), (300, 1057, 571), (300, 306, 1059), (572, 1057, 573), (572, 573, 575), (312, 1061, 1062), (312, 1062, 307), (1062, 1061, 1063), (1062, 1063, 1064), (322, 1064, 1063), (322, 1063, 323), (585, 1064, 322), (585, 322, 321), (317, 318, 1063), (1063, 1061, 311), (311, 310, 315), (315, 317, 1063), (1063, 311, 315), (307, 1062, 577), (307, 577, 308), (577, 1062, 1064), (1064, 585, 583), (581, 578, 577), (1064, 583, 581), (1064, 581, 577), (318, 323, 1063), (311, 1061, 312), (311, 312, 313), (329, 1065, 1066), (329, 1066, 324), (1066, 1065, 1067), (1066, 1067, 1068), (1068, 1067, 340), (1068, 340, 339), (1068, 339, 338), (1068, 338, 594), (334, 335, 1067), (1067, 1065, 328), (328, 327, 332), (332, 334, 1067), (1067, 328, 332), (324, 1066, 587), (324, 587, 325), (587, 1066, 1068), (1068, 594, 592), (590, 588, 587), (1068, 592, 590), (1068, 590, 587), (1067, 335, 340), (328, 1065, 329), (328, 329, 330), (1069, 1070, 341), (1069, 341, 346), (1070, 1069, 1071), (1070, 1071, 1072), (1072, 1071, 357), (1072, 357, 356), (1072, 356, 355), (1072, 355, 603), (351, 352, 1071), (1071, 1069, 345), (345, 344, 349), (349, 351, 1071), (1071, 345, 349), (342, 341, 1070), (342, 1070, 596), (596, 1070, 1072), (1072, 603, 601), (599, 597, 596), (1072, 601, 599), (1072, 599, 596), (1071, 352, 357), (1069, 346, 347), (1069, 347, 345), (1073, 1074, 364), (1073, 364, 363), (1074, 1073, 1075), (1074, 1075, 1076), (1076, 1075, 376), (1076, 376, 375), (367, 369, 370), (370, 1075, 1073), (1073, 362, 361), (361, 367, 370), (370, 1073, 361), (1075, 370, 376), (1073, 363, 365), (1073, 365, 362), (1077, 1078, 377), (1077, 377, 382), (1078, 1077, 1079), (1078, 1079, 1080), (1080, 1079, 393), (1080, 393, 392), (1080, 392, 391), (1080, 391, 615), (385, 387, 388), (388, 1079, 1077), (1077, 381, 380), (380, 385, 388), (388, 1077, 380), (378, 377, 1078), (378, 1078, 607), (607, 1078, 1080), (1080, 615, 613), (611, 608, 607), (1080, 613, 611), (1080, 611, 607), (1079, 388, 393), (1077, 382, 383), (1077, 383, 381), (1081, 1082, 394), (1081, 394, 399), (1082, 1081, 1083), (1082, 1083, 1084), (1084, 1083, 410), (1084, 410, 409), (1084, 409, 408), (1084, 408, 624), (402, 404, 405), (405, 1083, 1081), (1081, 398, 397), (397, 402, 405), (405, 1081, 397), (395, 394, 1082), (395, 1082, 617), (618, 617, 1082), (1082, 1084, 624), (622, 620, 618), (1082, 624, 622), (1082, 622, 618), (1083, 405, 410), (1081, 399, 400), (1081, 400, 398), (1085, 1086, 411), (1085, 411, 416), (1086, 1085, 1087), (1086, 1087, 1088), (1088, 1087, 427), (1088, 427, 426), (1088, 426, 425), (1088, 425, 633), (419, 421, 422), (422, 1087, 1085), (1085, 415, 414), (414, 419, 422), (422, 1085, 414), (412, 411, 1086), (412, 1086, 626), (627, 626, 1086), (1086, 1088, 633), (631, 629, 627), (1086, 633, 631), (1086, 631, 627), (1087, 422, 427), (1085, 416, 417), (1085, 417, 415), (1089, 1090, 434), (1089, 434, 433), (1090, 1089, 1091), (1090, 1091, 1092), (1092, 1091, 446), (1092, 446, 445), (439, 440, 1091), (1091, 1089, 432), (432, 431, 437), (437, 439, 1091), (1091, 432, 437), (1091, 440, 446), (1089, 433, 435), (1089, 435, 432), (1093, 1094, 447), (1093, 447, 452), (1094, 1093, 1095), (1094, 1095, 1096), (1096, 1095, 463), (1096, 463, 462), (1096, 462, 461), (1096, 461, 645), (457, 458, 1095), (1095, 1093, 451), (451, 450, 455), (455, 457, 1095), (1095, 451, 455), (448, 447, 1094), (448, 1094, 637), (638, 637, 1094), (1094, 1096, 645), (644, 642, 638), (1094, 645, 644), (1094, 644, 638), (1095, 458, 463), (1093, 452, 453), (1093, 453, 451), (1097, 1098, 464), (1097, 464, 469), (1098, 1097, 1099), (1098, 1099, 1100), (479, 1100, 1099), (479, 1099, 480), (654, 1100, 479), (654, 479, 478), (474, 475, 1099), (1099, 1097, 468), (468, 467, 472), (472, 474, 1099), (1099, 468, 472), (465, 464, 1098), (465, 1098, 647), (648, 647, 1098), (1098, 1100, 654), (653, 651, 648), (1098, 654, 653), (1098, 653, 648), (475, 480, 1099), (1097, 469, 470), (1097, 470, 468), (486, 1101, 1102), (486, 1102, 481), (1102, 1101, 1103), (1102, 1103, 1104), (496, 1104, 1103), (496, 1103, 497), (663, 1104, 496), (663, 496, 495), (491, 492, 1103), (1103, 1101, 485), (485, 484, 489), (489, 491, 1103), (1103, 485, 489), (481, 1102, 656), (481, 656, 482), (657, 656, 1102), (1102, 1104, 663), (662, 660, 657), (1102, 663, 662), (1102, 662, 657), (492, 497, 1103), (485, 1101, 486), (485, 486, 487), (734, 665, 664), (664, 499, 498), (498, 1105, 943), (943, 946, 734), (734, 664, 498), (734, 498, 943), (948, 944, 943), (943, 1105, 1106), (1106, 957, 956), (954, 952, 950), (1106, 956, 954), (948, 943, 1106), (1106, 954, 950), (1106, 950, 948), (736, 957, 1106), (1106, 514, 513), (666, 670, 736), (1106, 513, 666), (736, 1106, 666), (1044, 515, 514), (514, 1106, 1105), (1105, 498, 504), (1105, 504, 1042), (1044, 514, 1105), (1044, 1105, 1042), (569, 568, 1107), (1107, 968, 971), (747, 695, 694), (1107, 971, 747), (694, 569, 1107), (1107, 747, 694), (969, 968, 1107), (1107, 1108, 882), (880, 876, 879), (1107, 882, 880), (972, 969, 1107), (880, 879, 974), (974, 972, 1107), (1107, 880, 974), (697, 882, 1108), (1108, 304, 303), (576, 580, 697), (1108, 303, 576), (697, 1108, 576), (1060, 305, 304), (304, 1108, 1107), (1107, 568, 574), (1107, 574, 1058), (1060, 304, 1107), (1060, 1107, 1058), (604, 359, 358), (358, 1109, 893), (893, 896, 708), (605, 604, 358), (358, 893, 708), (358, 708, 605), (898, 894, 893), (893, 1109, 1110), (1110, 907, 905), (903, 901, 899), (1110, 905, 903), (898, 893, 1110), (1110, 903, 899), (1110, 899, 898), (710, 907, 1110), (1110, 374, 373), (606, 610, 710), (1110, 373, 606), (710, 1110, 606), (1076, 375, 374), (374, 1110, 1109), (1109, 358, 364), (1109, 364, 1074), (1076, 374, 1109), (1076, 1109, 1074), (634, 429, 428), (428, 1111, 918), (918, 921, 721), (635, 634, 428), (428, 918, 721), (428, 721, 635), (918, 1111, 1112), (1112, 932, 931), (929, 927, 924), (1112, 931, 929), (919, 918, 1112), (929, 924, 923), (923, 919, 1112), (1112, 929, 923), (723, 932, 1112), (1112, 444, 443), (636, 640, 723), (1112, 443, 636), (723, 1112, 636), (1092, 445, 444), (444, 1112, 1111), (1111, 428, 434), (1111, 434, 1090), (1092, 444, 1111), (1092, 1111, 1090), (96, 1113, 1114), (96, 1114, 93), (95, 1115, 1113), (95, 1113, 96), (94, 1116, 1115), (94, 1115, 95), (91, 1117, 1116), (91, 1116, 94), (90, 1118, 1117), (90, 1117, 91), (87, 1119, 1118), (87, 1118, 90), (86, 1120, 1119), (86, 1119, 87), (83, 1121, 1120), (83, 1120, 86), (83, 59, 58), (58, 1122, 1121), (58, 1121, 83), (65, 1123, 1122), (65, 1122, 58), (68, 1124, 1123), (68, 1123, 65), (69, 1125, 1124), (69, 1124, 68), (72, 1126, 1125), (72, 1125, 69), (73, 1127, 1126), (73, 1126, 72), (76, 1128, 1127), (76, 1127, 73), (77, 1129, 1128), (77, 1128, 76), (75, 1130, 1129), (75, 1129, 77), (74, 1131, 1130), (74, 1130, 75), (71, 1132, 1131), (71, 1131, 74), (70, 1133, 1132), (70, 1132, 71), (67, 1134, 1133), (67, 1133, 70), (66, 1135, 1134), (66, 1134, 67), (64, 1136, 1135), (64, 1135, 66), (63, 1137, 1136), (63, 1136, 64), (63, 62, 78), (78, 1138, 1137), (78, 1137, 63), (82, 1139, 1138), (82, 1138, 78), (84, 1140, 1139), (84, 1139, 82), (85, 1141, 1140), (85, 1140, 84), (88, 1142, 1141), (88, 1141, 85), (89, 1143, 1142), (89, 1142, 88), (1143, 1144, 1114), (1114, 1113, 1115), (1115, 1116, 1117), (1117, 1118, 1119), (1119, 1120, 1121), (1121, 1122, 1123), (1123, 1124, 1125), (1125, 1126, 1127), (1127, 1128, 1129), (1129, 1130, 1131), (1131, 1132, 1133), (1133, 1134, 1135), (1135, 1136, 1137), (1137, 1138, 1139), (1139, 1140, 1141), (1141, 1142, 1143), (1143, 1114, 1115), (1115, 1117, 1119), (1119, 1121, 1123), (1123, 1125, 1127), (1127, 1129, 1131), (1131, 1133, 1135), (1135, 1137, 1139), (1139, 1141, 1143), (1143, 1115, 1119), (1119, 1123, 1127), (1127, 1131, 1135), (1135, 1139, 1143), (1143, 1119, 1127), (1127, 1135, 1143), (92, 1144, 1143), (92, 1143, 89), (93, 1114, 1144), (93, 1144, 92), (170, 1145, 1146), (170, 1146, 167), (169, 1147, 1145), (169, 1145, 170), (168, 1148, 1147), (168, 1147, 169), (165, 1149, 1148), (165, 1148, 168), (164, 1150, 1149), (164, 1149, 165), (161, 1151, 1150), (161, 1150, 164), (160, 1152, 1151), (160, 1151, 161), (157, 1153, 1152), (157, 1152, 160), (157, 133, 132), (132, 1154, 1153), (132, 1153, 157), (139, 1155, 1154), (139, 1154, 132), (142, 1156, 1155), (142, 1155, 139), (143, 1157, 1156), (143, 1156, 142), (146, 1158, 1157), (146, 1157, 143), (147, 1159, 1158), (147, 1158, 146), (150, 1160, 1159), (150, 1159, 147), (151, 1161, 1160), (151, 1160, 150), (149, 1162, 1161), (149, 1161, 151), (148, 1163, 1162), (148, 1162, 149), (145, 1164, 1163), (145, 1163, 148), (144, 1165, 1164), (144, 1164, 145), (141, 1166, 1165), (141, 1165, 144), (140, 1167, 1166), (140, 1166, 141), (138, 1168, 1167), (138, 1167, 140), (137, 1169, 1168), (137, 1168, 138), (137, 136, 152), (152, 1170, 1169), (152, 1169, 137), (156, 1171, 1170), (156, 1170, 152), (158, 1172, 1171), (158, 1171, 156), (159, 1173, 1172), (159, 1172, 158), (162, 1174, 1173), (162, 1173, 159), (163, 1175, 1174), (163, 1174, 162), (1175, 1176, 1146), (1146, 1145, 1147), (1147, 1148, 1149), (1149, 1150, 1151), (1151, 1152, 1153), (1153, 1154, 1155), (1155, 1156, 1157), (1157, 1158, 1159), (1159, 1160, 1161), (1161, 1162, 1163), (1163, 1164, 1165), (1165, 1166, 1167), (1167, 1168, 1169), (1169, 1170, 1171), (1171, 1172, 1173), (1173, 1174, 1175), (1175, 1146, 1147), (1147, 1149, 1151), (1151, 1153, 1155), (1155, 1157, 1159), (1159, 1161, 1163), (1163, 1165, 1167), (1167, 1169, 1171), (1171, 1173, 1175), (1175, 1147, 1151), (1151, 1155, 1159), (1159, 1163, 1167), (1167, 1171, 1175), (1175, 1151, 1159), (1159, 1167, 1175), (166, 1176, 1175), (166, 1175, 163), (167, 1146, 1176), (167, 1176, 166), (244, 1177, 1178), (244, 1178, 241), (243, 1179, 1177), (243, 1177, 244), (242, 1180, 1179), (242, 1179, 243), (239, 1181, 1180), (239, 1180, 242), (238, 1182, 1181), (238, 1181, 239), (235, 1183, 1182), (235, 1182, 238), (234, 1184, 1183), (234, 1183, 235), (231, 1185, 1184), (231, 1184, 234), (231, 207, 206), (206, 1186, 1185), (206, 1185, 231), (213, 1187, 1186), (213, 1186, 206), (216, 1188, 1187), (216, 1187, 213), (217, 1189, 1188), (217, 1188, 216), (220, 1190, 1189), (220, 1189, 217), (221, 1191, 1190), (221, 1190, 220), (224, 1192, 1191), (224, 1191, 221), (225, 1193, 1192), (225, 1192, 224), (223, 1194, 1193), (223, 1193, 225), (222, 1195, 1194), (222, 1194, 223), (219, 1196, 1195), (219, 1195, 222), (218, 1197, 1196), (218, 1196, 219), (215, 1198, 1197), (215, 1197, 218), (214, 1199, 1198), (214, 1198, 215), (212, 1200, 1199), (212, 1199, 214), (211, 1201, 1200), (211, 1200, 212), (211, 210, 226), (226, 1202, 1201), (226, 1201, 211), (230, 1203, 1202), (230, 1202, 226), (232, 1204, 1203), (232, 1203, 230), (233, 1205, 1204), (233, 1204, 232), (236, 1206, 1205), (236, 1205, 233), (237, 1207, 1206), (237, 1206, 236), (1207, 1208, 1178), (1178, 1177, 1179), (1179, 1180, 1181), (1181, 1182, 1183), (1183, 1184, 1185), (1185, 1186, 1187), (1187, 1188, 1189), (1189, 1190, 1191), (1191, 1192, 1193), (1193, 1194, 1195), (1195, 1196, 1197), (1197, 1198, 1199), (1199, 1200, 1201), (1201, 1202, 1203), (1203, 1204, 1205), (1205, 1206, 1207), (1207, 1178, 1179), (1179, 1181, 1183), (1183, 1185, 1187), (1187, 1189, 1191), (1191, 1193, 1195), (1195, 1197, 1199), (1199, 1201, 1203), (1203, 1205, 1207), (1207, 1179, 1183), (1183, 1187, 1191), (1191, 1195, 1199), (1199, 1203, 1207), (1207, 1183, 1191), (1191, 1199, 1207), (240, 1208, 1207), (240, 1207, 237), (241, 1178, 1208), (241, 1208, 240), (22, 1209, 1210), (22, 1210, 21), (19, 1211, 1209), (19, 1209, 22), (18, 1212, 1211), (18, 1211, 19), (15, 1213, 1212), (15, 1212, 18), (14, 1214, 1213), (14, 1213, 15), (11, 1215, 1214), (11, 1214, 14), (10, 1216, 1215), (10, 1215, 11), (5, 1217, 1216), (5, 1216, 10), (5, 4, 280), (280, 1218, 1217), (280, 1217, 5), (283, 1219, 1218), (283, 1218, 280), (286, 1220, 1219), (286, 1219, 283), (287, 1221, 1220), (287, 1220, 286), (290, 1222, 1221), (290, 1221, 287), (291, 1223, 1222), (291, 1222, 290), (294, 1224, 1223), (294, 1223, 291), (295, 1225, 1224), (295, 1224, 294), (293, 1226, 1225), (293, 1225, 295), (292, 1227, 1226), (292, 1226, 293), (289, 1228, 1227), (289, 1227, 292), (288, 1229, 1228), (288, 1228, 289), (285, 1230, 1229), (285, 1229, 288), (284, 1231, 1230), (284, 1230, 285), (282, 1232, 1231), (282, 1231, 284), (281, 1233, 1232), (281, 1232, 282), (281, 8, 7), (7, 1234, 1233), (7, 1233, 281), (9, 1235, 1234), (9, 1234, 7), (12, 1236, 1235), (12, 1235, 9), (13, 1237, 1236), (13, 1236, 12), (16, 1238, 1237), (16, 1237, 13), (17, 1239, 1238), (17, 1238, 16), (1239, 1240, 1210), (1210, 1209, 1211), (1211, 1212, 1213), (1213, 1214, 1215), (1215, 1216, 1217), (1217, 1218, 1219), (1219, 1220, 1221), (1221, 1222, 1223), (1223, 1224, 1225), (1225, 1226, 1227), (1227, 1228, 1229), (1229, 1230, 1231), (1231, 1232, 1233), (1233, 1234, 1235), (1235, 1236, 1237), (1237, 1238, 1239), (1239, 1210, 1211), (1211, 1213, 1215), (1215, 1217, 1219), (1219, 1221, 1223), (1223, 1225, 1227), (1227, 1229, 1231), (1231, 1233, 1235), (1235, 1237, 1239), (1239, 1211, 1215), (1215, 1219, 1223), (1223, 1227, 1231), (1231, 1235, 1239), (1239, 1215, 1223), (1223, 1231, 1239), (20, 1240, 1239), (20, 1239, 17), (21, 1210, 1240), (21, 1240, 20), (130, 129, 1241), (1241, 1242, 153), (135, 130, 1241), (1241, 153, 135), (125, 124, 1243), (1243, 1241, 129), (127, 125, 1243), (1243, 129, 127), (120, 119, 1244), (1244, 1243, 124), (122, 120, 1244), (1244, 124, 122), (115, 114, 1245), (1245, 1244, 119), (117, 115, 1245), (1245, 119, 117), (109, 1246, 1245), (1245, 114, 112), (110, 109, 1245), (1245, 112, 110), (104, 1247, 1246), (1246, 109, 107), (105, 104, 1246), (1246, 107, 105), (99, 1248, 1247), (1247, 104, 102), (100, 99, 1247), (1247, 102, 100), (79, 1249, 1248), (1248, 99, 97), (80, 79, 1248), (1248, 97, 80), (57, 1250, 1249), (1249, 79, 61), (55, 57, 1249), (1249, 61, 55), (52, 1251, 1250), (1250, 57, 53), (50, 52, 1250), (1250, 53, 50), (47, 1252, 1251), (1251, 52, 48), (45, 47, 1251), (1251, 48, 45), (42, 1253, 1252), (1252, 47, 43), (40, 42, 1252), (1252, 43, 40), (37, 1254, 1253), (1253, 42, 38), (35, 37, 1253), (1253, 38, 35), (32, 1255, 1254), (1254, 37, 33), (30, 32, 1254), (1254, 33, 30), (27, 1256, 1255), (1255, 32, 28), (25, 27, 1255), (1255, 28, 25), (0, 1257, 1256), (1256, 27, 23), (1, 0, 1256), (1256, 23, 1), (277, 1258, 1257), (1257, 0, 6), (278, 277, 1257), (1257, 6, 278), (272, 1259, 1258), (1258, 277, 275), (273, 272, 1258), (1258, 275, 273), (267, 1260, 1259), (1259, 272, 270), (268, 267, 1259), (1259, 270, 268), (262, 1261, 1260), (1260, 267, 265), (263, 262, 1260), (1260, 265, 263), (258, 257, 1262), (1262, 1261, 262), (260, 258, 1262), (1262, 262, 260), (253, 252, 1263), (1263, 1262, 257), (255, 253, 1263), (1263, 257, 255), (248, 247, 1264), (1264, 1263, 252), (250, 248, 1264), (1264, 252, 250), (228, 227, 1265), (1265, 1264, 247), (245, 228, 1265), (1265, 247, 245), (203, 205, 1266), (1266, 1265, 227), (209, 203, 1266), (1266, 227, 209), (198, 200, 1267), (1267, 1266, 205), (201, 198, 1267), (1267, 205, 201), (193, 195, 1268), (1268, 1267, 200), (196, 193, 1268), (1268, 200, 196), (188, 190, 1269), (1269, 1268, 195), (191, 188, 1269), (1269, 195, 191), (183, 185, 1270), (1270, 1269, 190), (186, 183, 1270), (1270, 190, 186), (178, 180, 1271), (1271, 1270, 185), (181, 178, 1271), (1271, 185, 181), (1272, 1242, 1241), (1241, 1243, 1244), (1244, 1245, 1246), (1246, 1247, 1248), (1248, 1249, 1250), (1250, 1251, 1252), (1252, 1253, 1254), (1254, 1255, 1256), (1256, 1257, 1258), (1258, 1259, 1260), (1260, 1261, 1262), (1262, 1263, 1264), (1264, 1265, 1266), (1266, 1267, 1268), (1268, 1269, 1270), (1270, 1271, 1272), (1272, 1241, 1244), (1244, 1246, 1248), (1248, 1250, 1252), (1252, 1254, 1256), (1256, 1258, 1260), (1260, 1262, 1264), (1264, 1266, 1268), (1268, 1270, 1272), (1272, 1244, 1248), (1248, 1252, 1256), (1256, 1260, 1264), (1264, 1268, 1272), (1272, 1248, 1256), (1256, 1264, 1272), (173, 175, 1272), (1272, 1271, 180), (176, 173, 1272), (1272, 180, 176), (154, 153, 1242), (1242, 1272, 175), (171, 154, 1242), (1242, 175, 171)])
me_handletooled.materials.append(mat_stldefaultmaterial)
me_handletooled.update()

# ---- objects
ob_handletooled = bpy.data.objects.new('HandleTooled', me_handletooled)

# ---- transforms, parenting, visibility, modifiers, constraints
ob_handletooled.location = (0.0, 0.0, 0.0)

# ---- collection membership
col_handletooled.objects.link(ob_handletooled)

# ---- scene / render settings (as saved in the file)
scene.frame_start = 1; scene.frame_end = 250; scene.frame_set(1)
scene.render.engine = 'BLENDER_EEVEE_NEXT'
scene.cycles.sampling_pattern = 'TABULATED_SOBOL'
scene.cycles.use_light_tree = False
scene.view_settings.view_transform = 'Filmic'
scene.unit_settings.scale_length = 0.001
bpy.context.view_layer.update()

# ---- added for rendering (the .blend has no active camera and no usable light): camera, sun
cam_auto = bpy.data.cameras.new('AutoCamera')
cam_auto.lens = 50.0
cam_auto.sensor_width = 36.0
cam_auto.clip_end = 2310.02
ob_auto_camera = bpy.data.objects.new('AutoCamera', cam_auto)
scene.collection.objects.link(ob_auto_camera)
ob_auto_camera.location = (131.625, -157.951, 116.0)
ob_auto_camera.rotation_euler = (1.09748, -7.21219e-08, 0.694738)
scene.camera = ob_auto_camera
light_auto_sun = bpy.data.lights.new('AutoSun', 'SUN')
light_auto_sun.energy = 3.0
light_auto_sun.angle = 0.0523599
ob_auto_sun = bpy.data.objects.new('AutoSun', light_auto_sun)
scene.collection.objects.link(ob_auto_sun)
ob_auto_sun.rotation_euler = (0.872665, 0.174533, 0.523599)
bpy.context.view_layer.update()
